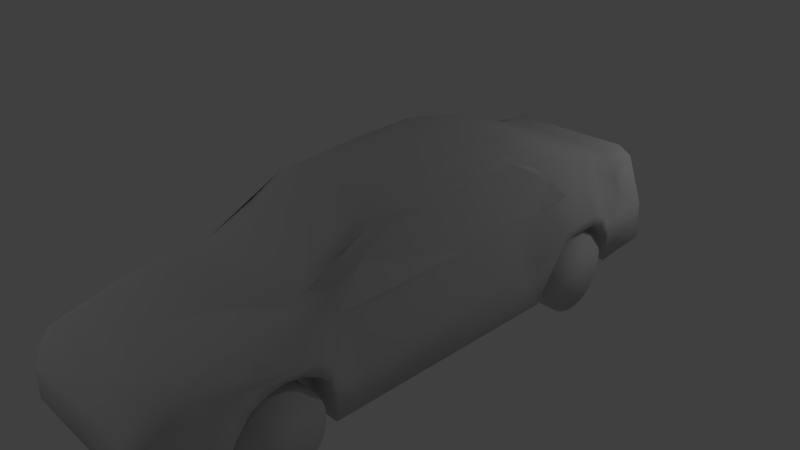 # Source: car.blend  (saved by Blender 2.69.1; exported with 4.5.12 LTS)
import bpy
from mathutils import Matrix  # noqa: F401  (used for matrix-valued properties, if any)

bpy.ops.wm.read_factory_settings(use_empty=True)
scene = bpy.context.scene
scene.name = 'Scene'

# ---- collections
col_collection_1 = bpy.data.collections.new('Collection 1'); scene.collection.children.link(col_collection_1)

# ---- materials (node trees are filled in below, after node groups)
mat_material_darkredcar_t_redcar_png = bpy.data.materials.new('Material_darkRedCar.t_redCar.png')
mat_material_darkredcar_t_redcar_png.alpha_threshold = 0.0
mat_material_darkredcar_t_redcar_png.use_transparent_shadow = False
mat_material_darkredcar_t_redcar_png.diffuse_color = (0.64, 0.64, 0.64, 1.0)
mat_material_darkredcar_t_redcar_png.specular_color = (0.5, 0.5, 0.5)
mat_material_darkredcar_t_redcar_png.roughness = 0.5
mat_material_darkredcar_t_redcar_png.specular_intensity = 1.0
mat_material_darkredcar_t_redcar_png.line_color = (0.0, 0.0, 0.0, 1.0)
mat_none_blackwindow_jpg = bpy.data.materials.new('None_blackWindow.jpg')
mat_none_blackwindow_jpg.alpha_threshold = 0.0
mat_none_blackwindow_jpg.use_transparent_shadow = False
mat_none_blackwindow_jpg.diffuse_color = (0.64, 0.64, 0.64, 1.0)
mat_none_blackwindow_jpg.specular_color = (0.5, 0.5, 0.5)
mat_none_blackwindow_jpg.roughness = 0.5
mat_none_blackwindow_jpg.specular_intensity = 1.0
mat_none_blackwindow_jpg.line_color = (0.0, 0.0, 0.0, 1.0)
mat_material_taillightred = bpy.data.materials.new('Material_taillightRed')
mat_material_taillightred.alpha_threshold = 0.0
mat_material_taillightred.use_transparent_shadow = False
mat_material_taillightred.diffuse_color = (0.64, 0.64, 0.64, 1.0)
mat_material_taillightred.specular_color = (0.5, 0.5, 0.5)
mat_material_taillightred.roughness = 0.5
mat_material_taillightred.specular_intensity = 1.0
mat_material_taillightred.line_color = (0.0, 0.0, 0.0, 1.0)
mat_none_cartire_tga = bpy.data.materials.new('None_carTire.tga')
mat_none_cartire_tga.alpha_threshold = 0.0
mat_none_cartire_tga.use_transparent_shadow = False
mat_none_cartire_tga.diffuse_color = (0.64, 0.64, 0.64, 1.0)
mat_none_cartire_tga.specular_color = (0.5, 0.5, 0.5)
mat_none_cartire_tga.roughness = 0.5
mat_none_cartire_tga.specular_intensity = 1.0
mat_none_cartire_tga.line_color = (0.0, 0.0, 0.0, 1.0)
mat_material_headlightred = bpy.data.materials.new('Material_headlightRed')
mat_material_headlightred.alpha_threshold = 0.0
mat_material_headlightred.use_transparent_shadow = False
mat_material_headlightred.diffuse_color = (0.64, 0.64, 0.64, 1.0)
mat_material_headlightred.specular_color = (0.5, 0.5, 0.5)
mat_material_headlightred.roughness = 0.5
mat_material_headlightred.specular_intensity = 1.0
mat_material_headlightred.line_color = (0.0, 0.0, 0.0, 1.0)
mat_material_blackwindow__blackwindow_jpg = bpy.data.materials.new('Material_blackWindow._blackWindow.jpg')
mat_material_blackwindow__blackwindow_jpg.alpha_threshold = 0.0
mat_material_blackwindow__blackwindow_jpg.use_transparent_shadow = False
mat_material_blackwindow__blackwindow_jpg.diffuse_color = (0.64, 0.64, 0.64, 1.0)
mat_material_blackwindow__blackwindow_jpg.specular_color = (0.5, 0.5, 0.5)
mat_material_blackwindow__blackwindow_jpg.roughness = 0.5
mat_material_blackwindow__blackwindow_jpg.specular_intensity = 1.0
mat_material_blackwindow__blackwindow_jpg.line_color = (0.0, 0.0, 0.0, 1.0)

# ---- material node trees

# ---- world
world_world = bpy.data.worlds.new('World'); scene.world = world_world
world_world.color = (0.05088, 0.05088, 0.05088)
world_world.use_sun_shadow = False
world_world.sun_shadow_jitter_overblur = 0.0
world_world.cycles.sampling_method = 'MANUAL'
world_world.cycles.sample_map_resolution = 256

# ---- cameras
cam_camera = bpy.data.cameras.new('Camera')
cam_camera.clip_end = 100.0
cam_camera.lens = 35.0
cam_camera.sensor_width = 32.0
cam_camera.sensor_height = 18.0
cam_camera.ortho_scale = 7.314
cam_camera.dof.focus_distance = 0.0
cam_camera.dof.aperture_fstop = 128.0

# ---- lights
light_lamp = bpy.data.lights.new('Lamp', 'POINT')
light_lamp.transmission_factor = 0.0
light_lamp.cutoff_distance = 30.0
light_lamp.energy = 100.0
light_lamp.shadow_buffer_clip_start = 1.001
light_lamp.shadow_soft_size = 0.1
light_lamp.shadow_maximum_resolution = 0.006
light_lamp.use_absolute_resolution = True
light_lamp.cycles.use_multiple_importance_sampling = False
light_lamp_001 = bpy.data.lights.new('Lamp.001', 'POINT')
light_lamp_001.transmission_factor = 0.0
light_lamp_001.cutoff_distance = 30.0
light_lamp_001.energy = 100.0
light_lamp_001.shadow_buffer_clip_start = 1.001
light_lamp_001.shadow_soft_size = 0.1
light_lamp_001.shadow_maximum_resolution = 0.006
light_lamp_001.use_absolute_resolution = True
light_lamp_001.cycles.use_multiple_importance_sampling = False

# ---- meshes
me_car = bpy.data.meshes.new('car')
me_car.from_pydata([(-0.9409, -2.945, 0.1774), (-0.9409, -3.019, 0.2673), (-0.9409, -3.074, 0.3699), (-0.9409, -3.107, 0.4813), (-0.9409, -3.119, 0.597), (-0.9409, -3.107, 0.7128), (-0.9409, -3.074, 0.8241), (-0.9409, -3.019, 0.9267), (-0.9409, -2.945, 1.017), (-0.9409, -2.855, 1.09), (-0.9409, -2.752, 1.145), (-0.9409, -2.641, 1.179), (-0.9409, -2.525, 1.19), (-0.9409, -2.41, 1.179), (-0.9409, -2.298, 1.145), (-0.9409, -2.196, 1.09), (-0.9409, -2.106, 1.017), (-0.9409, -2.032, 0.9267), (-0.9409, -1.977, 0.8241), (-0.9409, -1.943, 0.7128), (-0.9409, -1.932, 0.597), (-0.9409, -1.943, 0.4813), (-0.9409, -1.977, 0.3699), (-0.9409, -2.032, 0.2674), (-0.9409, -2.106, 0.1774), (-0.9409, -2.196, 0.1036), (-0.9409, -2.298, 0.04879), (-0.9409, -2.41, 0.01502), (-0.9409, -2.525, 0.003622), (-0.9409, -2.641, 0.01502), (-0.9409, -2.752, 0.04879), (-0.9409, -2.855, 0.1036), (-1.365, -3.074, 0.3699), (-1.365, -3.119, 0.597), (-1.365, -2.945, 1.017), (-1.365, -2.752, 1.145), (-1.365, -2.641, 1.179), (-1.365, -2.196, 1.09), (-1.365, -2.032, 0.9267), (-1.365, -1.943, 0.7128), (-1.365, -1.943, 0.4813), (-1.365, -1.977, 0.3699), (-1.365, -2.106, 0.1774), (-1.365, -2.196, 0.1036), (-1.365, -2.641, 0.01502), (-1.365, -2.752, 0.04879), (-1.365, -2.855, 0.1036), (-1.332, 2.12, 0.1766), (-0.9081, 2.12, 0.1766), (-0.9081, 2.046, 0.2665), (-0.9081, 1.991, 0.3691), (-0.9081, 1.958, 0.4804), (-0.9081, 1.946, 0.5962), (-0.9081, 1.958, 0.7119), (-0.9081, 1.991, 0.8233), (-0.9081, 2.046, 0.9258), (-0.9081, 2.12, 1.016), (-0.9081, 2.21, 1.09), (-0.9081, 2.313, 1.144), (-0.9081, 2.424, 1.178), (-0.9081, 2.54, 1.19), (-0.9081, 2.655, 1.178), (-0.9081, 2.767, 1.144), (-0.9081, 2.869, 1.09), (-0.9081, 2.959, 1.016), (-0.9081, 3.033, 0.9258), (-0.9081, 3.088, 0.8233), (-0.9081, 3.122, 0.7119), (-0.9081, 3.133, 0.5962), (-0.9081, 3.122, 0.4804), (-0.9081, 3.088, 0.3691), (-0.9081, 3.033, 0.2665), (-0.9081, 2.959, 0.1766), (-0.9081, 2.869, 0.1028), (-0.9081, 2.767, 0.04793), (-0.9081, 2.655, 0.01416), (-0.9081, 2.54, 0.002759), (-0.9081, 2.424, 0.01416), (-0.9081, 2.313, 0.04793), (-0.9081, 2.21, 0.1028), (-1.332, 1.958, 0.4804), (-1.332, 1.991, 0.8233), (-1.332, 2.046, 0.9259), (-1.332, 2.12, 1.016), (-1.332, 2.313, 1.144), (-1.332, 2.424, 1.178), (-1.332, 2.655, 1.178), (-1.332, 2.869, 1.09), (-1.332, 3.033, 0.9258), (-1.332, 3.088, 0.8233), (-1.332, 3.122, 0.7119), (-1.332, 2.869, 0.1028), (-1.332, 2.424, 0.01416), (-1.332, 2.21, 0.1028), (-0.9159, 4.294, 1.135), (-0.2233, 4.294, 1.135), (-1.365, -2.945, 0.1774), (-1.365, -3.019, 0.2674), (-1.365, -3.107, 0.4813), (-1.365, -3.107, 0.7128), (-1.365, -3.074, 0.8241), (-1.365, -3.019, 0.9267), (-1.365, -2.855, 1.09), (-1.365, -2.525, 1.19), (-1.365, -2.41, 1.179), (-1.365, -2.298, 1.145), (-1.365, -2.106, 1.017), (-1.365, -1.977, 0.8241), (-1.365, -1.932, 0.597), (-1.365, -2.032, 0.2674), (-1.365, -2.298, 0.04879), (-1.365, -2.41, 0.01502), (-1.365, -2.525, 0.003622), (-1.332, 2.046, 0.2665), (-1.332, 1.991, 0.3691), (-1.332, 1.946, 0.5962), (-1.332, 1.958, 0.7119), (-1.332, 2.21, 1.09), (-1.332, 2.54, 1.19), (-1.332, 2.767, 1.144), (-1.332, 2.959, 1.016), (-1.332, 3.133, 0.5962), (-1.332, 3.122, 0.4804), (-1.332, 3.088, 0.3691), (-1.332, 3.033, 0.2665), (-1.332, 2.959, 0.1766), (-1.332, 2.767, 0.04793), (-1.332, 2.655, 0.01416), (-1.332, 2.54, 0.002759), (-1.332, 2.313, 0.04793), (-0.9923, -3.76, 1.509), (-1.21, -3.936, 1.174), (-0.9159, -4.034, 1.146), (-0.2233, -3.771, 1.431), (-1.156, -4.034, 0.5606), (-1.03, 2.041, 2.352), (-0.2233, -4.062, 0.8014), (-0.9159, -4.068, 1.084), (-1.03, 2.132, 2.338), (-1.145, -4.014, 1.054), (-1.148, 2.121, 2.041), (-1.03, 2.333, 2.291), (-1.265, 2.337, 1.816), (-0.9159, 4.188, 1.475), (-1.295, 4.137, 1.135), (-0.9159, 4.03, 1.984), (-1.116, 4.03, 1.867), (-0.2233, -4.034, 1.146), (-0.2233, 4.03, 1.984), (-1.281, 2.987, 1.65), (-1.047, 2.979, 2.084), (-1.069, 3.066, 2.073), (-1.27, 3.092, 1.562), (-1.422, 2.987, 1.348), (-1.422, 3.083, 1.222), (-1.069, 3.204, 2.019), (-1.245, 3.314, 1.515), (-1.295, 3.378, 1.104), (-1.326, 1.69, 1.043), (-1.422, 1.989, 1.162), (-1.422, 2.097, 1.347), (-1.341, -2.027, 1.566), (-1.204, -2.054, 1.751), (-1.19, -1.835, 1.772), (-1.341, -1.855, 1.522), (-1.441, -2.027, 1.408), (-1.441, -1.868, 1.283), (-1.153, -1.622, 1.855), (-1.34, -1.692, 0.9481), (-1.189, -1.198, 1.653), (-1.295, -1.226, 0.9481), (-1.189, 0.4078, 1.666), (-1.03, 0.4501, 2.4), (-1.295, 1.39, 0.9481), (-1.34, -3.378, 1.239), (-1.163, -3.375, 1.531), (-1.305, -3.153, 1.473), (-1.163, -3.154, 1.58), (-1.395, -3.375, 1.042), (-1.371, -3.154, 1.368), (-1.321, -2.899, 1.543), (-1.426, -2.899, 1.481), (-1.163, -2.692, 1.67), (-1.441, -2.692, 1.502), (-1.33, -2.476, 1.571), (-1.163, -2.476, 1.706), (-1.441, -2.476, 1.481), (-1.163, -2.263, 1.723), (-1.441, -2.263, 1.481), (-1.283, -3.771, 1.178), (-1.295, -3.771, 1.042), (-1.218, -3.755, 1.381), (-1.422, 2.781, 1.403), (-1.266, 2.778, 1.693), (-1.032, 2.773, 2.129), (-1.266, 2.56, 1.724), (-1.422, 2.34, 1.403), (-1.253, 3.654, 1.37), (-1.19, 3.654, 1.91), (-0.9159, 2.987, 2.185), (-1.295, 3.298, 0.483), (-1.422, 3.158, 0.9573), (-1.422, 2.987, 1.166), (-0.9159, 2.132, 2.448), (-0.9159, 1.936, 2.479), (-1.422, 2.092, 1.157), (-1.422, 1.928, 0.9282), (-1.295, 1.796, 0.3743), (-0.9159, -1.622, 1.965), (-0.9159, -2.027, 1.802), (-1.295, -1.741, 0.3641), (-1.441, -1.901, 1.064), (-1.441, -2.027, 1.193), (-0.9159, -3.375, 1.592), (-1.442, -2.899, 1.224), (-1.458, -3.099, 1.014), (-1.295, -3.272, 0.3973), (-0.9159, -2.476, 1.767), (-1.441, -2.476, 1.347), (-1.441, -2.692, 1.316), (-1.441, -2.263, 1.316), (-1.295, -3.798, 0.4306), (-0.9159, 4.17, 0.5606), (-1.295, 4.17, 0.5606), (-1.422, 2.788, 1.275), (-1.422, 2.348, 1.275), (-1.085, -1.143, 2.087), (-1.295, -1.295, 0.3743), (-0.9159, -0.2834, 2.464), (-0.6121, -0.2834, 2.574), (-0.9159, 0.5886, 2.541), (-0.9159, 0.1352, 2.51), (-0.9159, 1.461, 2.572), (-0.6121, 1.461, 2.682), (-1.03, 1.831, 2.323), (-1.208, 1.788, 1.734), (-1.189, 1.418, 1.714), (-1.03, 1.461, 2.462), (-0.9159, 3.204, 2.101), (-0.6121, -1.622, 1.965), (-0.9159, -1.835, 1.88), (-0.9159, 2.555, 2.325), (-0.6121, 2.555, 2.403), (-0.9159, 2.333, 2.373), (-0.6121, 2.333, 2.512), (-0.9159, -1.155, 2.201), (-0.6121, -0.7194, 2.465), (-0.9159, -0.7194, 2.434), (-0.6121, 3.654, 1.984), (-0.9159, 3.654, 1.984), (-0.9159, -4.062, 0.8014), (-0.9159, -4.091, 1.042), (-1.123, -4.034, 0.9981), (-1.11, 2.022, 2.154), (-1.265, 2.01, 1.768), (-1.03, -0.2834, 2.401), (-1.03, -0.7194, 2.323), (-1.189, -0.7617, 1.631), (-1.03, 0.5886, 2.431), (-1.189, 0.5462, 1.702), (-1.265, -1.633, 1.689), (-1.352, 2.987, 1.499), (-1.175, 3.026, 1.862), (-1.175, 3.071, 1.818), (-1.175, 3.14, 1.791), (-1.168, 3.313, 1.799), (-1.359, 3.231, 1.163), (-1.25, 3.344, 1.287), (-1.306, -3.375, 1.342), (-1.247, -3.373, 1.439), (-1.129, 3.429, 1.965), (-1.103, 3.231, 1.882), (-1.2, 3.424, 1.617), (-1.195, 3.539, 1.763), (0.9409, -2.945, 0.1774), (0.9409, -3.019, 0.2673), (0.9409, -3.074, 0.3699), (0.9409, -3.107, 0.4813), (0.9409, -3.119, 0.597), (0.9409, -3.107, 0.7128), (0.9409, -3.074, 0.8241), (0.9409, -3.019, 0.9267), (0.9409, -2.945, 1.017), (0.9409, -2.855, 1.09), (0.9409, -2.752, 1.145), (0.9409, -2.641, 1.179), (0.9409, -2.525, 1.19), (0.9409, -2.41, 1.179), (0.9409, -2.298, 1.145), (0.9409, -2.196, 1.09), (0.9409, -2.106, 1.017), (0.9409, -2.032, 0.9267), (0.9409, -1.977, 0.8241), (0.9409, -1.943, 0.7128), (0.9409, -1.932, 0.597), (0.9409, -1.943, 0.4813), (0.9409, -1.977, 0.3699), (0.9409, -2.032, 0.2674), (0.9409, -2.106, 0.1774), (0.9409, -2.196, 0.1036), (0.9409, -2.298, 0.04879), (0.9409, -2.41, 0.01502), (0.9409, -2.525, 0.003622), (0.9409, -2.641, 0.01502), (0.9409, -2.752, 0.04879), (0.9409, -2.855, 0.1036), (1.365, -3.074, 0.3699), (1.365, -3.119, 0.597), (1.365, -2.945, 1.017), (1.365, -2.752, 1.145), (1.365, -2.641, 1.179), (1.365, -2.196, 1.09), (1.365, -2.032, 0.9267), (1.365, -1.943, 0.7128), (1.365, -1.943, 0.4813), (1.365, -1.977, 0.3699), (1.365, -2.106, 0.1774), (1.365, -2.196, 0.1036), (1.365, -2.641, 0.01502), (1.365, -2.752, 0.04879), (1.365, -2.855, 0.1036), (1.332, 2.12, 0.1766), (0.9081, 2.12, 0.1766), (0.9081, 2.046, 0.2665), (0.9081, 1.991, 0.3691), (0.9081, 1.958, 0.4804), (0.9081, 1.946, 0.5962), (0.9081, 1.958, 0.7119), (0.9081, 1.991, 0.8233), (0.9081, 2.046, 0.9258), (0.9081, 2.12, 1.016), (0.9081, 2.21, 1.09), (0.9081, 2.313, 1.144), (0.9081, 2.424, 1.178), (0.9081, 2.54, 1.19), (0.9081, 2.655, 1.178), (0.9081, 2.767, 1.144), (0.9081, 2.869, 1.09), (0.9081, 2.959, 1.016), (0.9081, 3.033, 0.9258), (0.9081, 3.088, 0.8233), (0.9081, 3.122, 0.7119), (0.9081, 3.133, 0.5962), (0.9081, 3.122, 0.4804), (0.9081, 3.088, 0.3691), (0.9081, 3.033, 0.2665), (0.9081, 2.959, 0.1766), (0.9081, 2.869, 0.1028), (0.9081, 2.767, 0.04793), (0.9081, 2.655, 0.01416), (0.9081, 2.54, 0.002759), (0.9081, 2.424, 0.01416), (0.9081, 2.313, 0.04793), (0.9081, 2.21, 0.1028), (1.332, 1.958, 0.4804), (1.332, 1.991, 0.8233), (1.332, 2.046, 0.9259), (1.332, 2.12, 1.016), (1.332, 2.313, 1.144), (1.332, 2.424, 1.178), (1.332, 2.655, 1.178), (1.332, 2.869, 1.09), (1.332, 3.033, 0.9258), (1.332, 3.088, 0.8233), (1.332, 3.122, 0.7119), (1.332, 2.869, 0.1028), (1.332, 2.424, 0.01416), (1.332, 2.21, 0.1028), (0.9159, 4.294, 1.135), (0.2233, 4.294, 1.135), (1.365, -2.945, 0.1774), (1.365, -3.019, 0.2674), (1.365, -3.107, 0.4813), (1.365, -3.107, 0.7128), (1.365, -3.074, 0.8241), (1.365, -3.019, 0.9267), (1.365, -2.855, 1.09), (1.365, -2.525, 1.19), (1.365, -2.41, 1.179), (1.365, -2.298, 1.145), (1.365, -2.106, 1.017), (1.365, -1.977, 0.8241), (1.365, -1.932, 0.597), (1.365, -2.032, 0.2674), (1.365, -2.298, 0.04879), (1.365, -2.41, 0.01502), (1.365, -2.525, 0.003622), (1.332, 2.046, 0.2665), (1.332, 1.991, 0.3691), (1.332, 1.946, 0.5962), (1.332, 1.958, 0.7119), (1.332, 2.21, 1.09), (1.332, 2.54, 1.19), (1.332, 2.767, 1.144), (1.332, 2.959, 1.016), (1.332, 3.133, 0.5962), (1.332, 3.122, 0.4804), (1.332, 3.088, 0.3691), (1.332, 3.033, 0.2665), (1.332, 2.959, 0.1766), (1.332, 2.767, 0.04793), (1.332, 2.655, 0.01416), (1.332, 2.54, 0.002759), (1.332, 2.313, 0.04793), (0.9923, -3.76, 1.509), (1.21, -3.936, 1.174), (0.9159, -4.034, 1.146), (0.2233, -3.771, 1.431), (1.156, -4.034, 0.5606), (1.03, 2.041, 2.352), (0.2233, -4.062, 0.8014), (0.9159, -4.068, 1.084), (1.03, 2.132, 2.338), (1.145, -4.014, 1.054), (1.148, 2.121, 2.041), (1.03, 2.333, 2.291), (1.265, 2.337, 1.816), (0.9159, 4.188, 1.475), (1.295, 4.137, 1.135), (0.9159, 4.03, 1.984), (1.116, 4.03, 1.867), (0.2233, -4.034, 1.146), (0.2233, 4.03, 1.984), (1.281, 2.987, 1.65), (1.047, 2.979, 2.084), (1.069, 3.066, 2.073), (1.27, 3.092, 1.562), (1.422, 2.987, 1.348), (1.422, 3.083, 1.222), (1.069, 3.204, 2.019), (1.245, 3.314, 1.515), (1.295, 3.378, 1.104), (1.326, 1.69, 1.043), (1.422, 1.989, 1.162), (1.422, 2.097, 1.347), (1.341, -2.027, 1.566), (1.204, -2.054, 1.751), (1.19, -1.835, 1.772), (1.341, -1.855, 1.522), (1.441, -2.027, 1.408), (1.441, -1.868, 1.283), (1.153, -1.622, 1.855), (1.34, -1.692, 0.9481), (1.189, -1.198, 1.653), (1.295, -1.226, 0.9481), (1.189, 0.4078, 1.666), (1.03, 0.4501, 2.4), (1.295, 1.39, 0.9481), (1.34, -3.378, 1.239), (1.163, -3.375, 1.531), (1.305, -3.153, 1.473), (1.163, -3.154, 1.58), (1.395, -3.375, 1.042), (1.371, -3.154, 1.368), (1.321, -2.899, 1.543), (1.426, -2.899, 1.481), (1.163, -2.692, 1.67), (1.441, -2.692, 1.502), (1.33, -2.476, 1.571), (1.163, -2.476, 1.706), (1.441, -2.476, 1.481), (1.163, -2.263, 1.723), (1.441, -2.263, 1.481), (1.283, -3.771, 1.178), (1.295, -3.771, 1.042), (1.218, -3.755, 1.381), (1.422, 2.781, 1.403), (1.266, 2.778, 1.693), (1.032, 2.773, 2.129), (1.266, 2.56, 1.724), (1.422, 2.34, 1.403), (1.253, 3.654, 1.37), (1.19, 3.654, 1.91), (0.9159, 2.987, 2.185), (1.295, 3.298, 0.483), (1.422, 3.158, 0.9573), (1.422, 2.987, 1.166), (0.9159, 2.132, 2.448), (0.9159, 1.936, 2.479), (1.422, 2.092, 1.157), (1.422, 1.928, 0.9282), (1.295, 1.796, 0.3743), (0.9159, -1.622, 1.965), (0.9159, -2.027, 1.802), (1.295, -1.741, 0.3641), (1.441, -1.901, 1.064), (1.441, -2.027, 1.193), (0.9159, -3.375, 1.592), (1.442, -2.899, 1.224), (1.458, -3.099, 1.014), (1.295, -3.272, 0.3973), (0.9159, -2.476, 1.767), (1.441, -2.476, 1.347), (1.441, -2.692, 1.316), (1.441, -2.263, 1.316), (1.295, -3.798, 0.4306), (0.9159, 4.17, 0.5606), (1.295, 4.17, 0.5606), (1.422, 2.788, 1.275), (1.422, 2.348, 1.275), (1.085, -1.143, 2.087), (1.295, -1.295, 0.3743), (0.9159, -0.2834, 2.464), (0.6121, -0.2834, 2.574), (0.9159, 0.5886, 2.541), (0.9159, 0.1352, 2.51), (0.9159, 1.461, 2.572), (0.6121, 1.461, 2.682), (1.03, 1.831, 2.323), (1.208, 1.788, 1.734), (1.189, 1.418, 1.714), (1.03, 1.461, 2.462), (0.9159, 3.204, 2.101), (0.6121, -1.622, 1.965), (0.9159, -1.835, 1.88), (0.9159, 2.555, 2.325), (0.6121, 2.555, 2.403), (0.9159, 2.333, 2.373), (0.6121, 2.333, 2.512), (0.9159, -1.155, 2.201), (0.6121, -0.7194, 2.465), (0.9159, -0.7194, 2.434), (0.6121, 3.654, 1.984), (0.9159, 3.654, 1.984), (0.9159, -4.062, 0.8014), (0.9159, -4.091, 1.042), (1.123, -4.034, 0.9981), (1.11, 2.022, 2.154), (1.265, 2.01, 1.768), (1.03, -0.2834, 2.401), (1.03, -0.7194, 2.323), (1.189, -0.7617, 1.631), (1.03, 0.5886, 2.431), (1.189, 0.5462, 1.702), (1.265, -1.633, 1.689), (1.352, 2.987, 1.499), (1.175, 3.026, 1.862), (1.175, 3.071, 1.818), (1.175, 3.14, 1.791), (1.168, 3.313, 1.799), (1.359, 3.231, 1.163), (1.25, 3.344, 1.287), (1.306, -3.375, 1.342), (1.247, -3.373, 1.439), (1.129, 3.429, 1.965), (1.103, 3.231, 1.882), (1.2, 3.424, 1.617), (1.195, 3.539, 1.763), (0.0, -4.034, 0.5607), (0.0, 4.03, 1.984), (0.0, -3.798, 0.4306), (0.0, -4.079, 0.9434), (0.0, 1.461, 2.682), (0.0, 4.294, 1.135), (0.0, 2.333, 2.512), (0.0, -4.09, 1.042), (0.0, -4.034, 1.146), (0.0, -3.771, 1.431), (0.0, 3.158, 0.9574), (0.0, -2.476, 1.347), (0.0, -2.692, 1.316), (0.0, 2.788, 1.275), (0.0, -2.899, 1.224), (0.0, -1.901, 1.064), (0.0, 2.348, 1.275), (0.0, 1.796, 0.3744), (0.0, 2.987, 1.166), (0.0, -2.263, 1.316), (0.0, 3.298, 0.4831), (0.0, -2.476, 1.767), (0.0, -3.374, 1.592), (0.0, -3.099, 1.014), (0.0, 4.17, 0.5607), (0.0, -3.272, 0.3974), (0.0, -1.741, 0.3642), (0.0, -2.027, 1.802), (0.0, 2.093, 1.157), (0.0, -2.027, 1.194), (0.0, 3.654, 1.984), (0.0, -0.2833, 2.574), (0.0, -1.835, 1.88), (0.0, 1.928, 0.9283), (0.0, -0.7193, 2.465), (0.0, 3.654, 1.984), (0.0, -1.622, 1.965), (0.0, 2.555, 2.403)], [], [(82, 55, 56, 83), (88, 65, 66, 89), (146, 144, 197), (263, 264, 152), (177, 175, 213, 217, 185, 182), (130, 131, 132), (35, 10, 11, 36), (165, 166, 211, 212, 220, 218, 219, 214, 181, 183, 186, 188), (188, 161, 162, 163, 164, 165), (178, 221, 190, 189), (144, 157, 197), (200, 144, 223), (81, 54, 55, 82), (46, 45, 30, 31), (204, 203, 138, 135), (211, 166, 168, 210), (214, 215, 178, 179), (183, 182, 184), (415, 412, 414), (140, 138, 141), (140, 141, 142), (145, 143, 146), (59, 58, 57, 56, 55, 54, 53, 52, 51, 50, 49, 48, 79, 78, 77, 76, 75, 74, 73, 72, 71, 70, 69, 68, 67, 66, 65, 64, 63, 62, 61, 60), (149, 150, 151, 262), (149, 193, 150), (247, 245, 239, 246), (165, 164, 166), (269, 175, 176), (175, 177, 176), (178, 174, 179), (174, 176, 179), (176, 177, 180), (179, 176, 181), (176, 180, 181), (182, 185, 184), (183, 184, 186), (187, 162, 161), (189, 190, 139), (149, 261, 153, 192), (150, 193, 194), (195, 196, 142), (174, 178, 189), (174, 189, 191), (146, 197, 198), (217, 209, 187, 185), (163, 162, 209), (43, 42, 24, 25), (89, 66, 67, 90), (209, 162, 187), (144, 222, 223), (199, 150, 194), (142, 141, 194, 195), (241, 242, 248, 238), (230, 172, 231), (45, 44, 29, 30), (207, 227, 170, 173), (200, 201, 157), (266, 157, 201), (11, 10, 9, 8, 7, 6, 5, 4, 3, 2, 1, 0, 31, 30, 29, 28, 27, 26, 25, 24, 23, 22, 21, 20, 19, 18, 17, 16, 15, 14, 13, 12), (206, 207, 158), (206, 158, 159), (161, 188, 187), (215, 216, 178), (214, 179, 181), (84, 58, 59, 85), (178, 216, 221), (170, 227, 168), (227, 210, 168), (158, 207, 173), (242, 241, 243), (242, 243, 244), (248, 249, 238), (232, 230, 231, 228, 229, 233), (40, 21, 22, 41), (250, 251, 252), (47, 93, 79, 48), (389, 326, 325, 354), (80, 51, 52, 115), (116, 53, 54, 81), (114, 50, 51, 80), (117, 57, 58, 84), (85, 59, 60, 118), (99, 5, 6, 100), (94, 145, 148, 95), (121, 68, 69, 122), (378, 287, 286, 377), (103, 12, 13, 104), (90, 67, 68, 121), (109, 23, 24, 42), (102, 9, 10, 35), (91, 125, 72, 73), (380, 290, 289, 311), (37, 15, 16, 106), (104, 13, 14, 105), (97, 1, 2, 32), (83, 56, 57, 117), (38, 17, 18, 107), (393, 336, 335, 360), (86, 61, 62, 119), (110, 43, 25, 26), (98, 3, 4, 33), (388, 324, 323, 387), (113, 49, 50, 114), (382, 294, 293, 313), (39, 19, 20, 108), (584, 239, 245, 240, 580), (312, 291, 290, 380), (106, 16, 17, 38), (567, 220, 212, 577), (308, 282, 281, 375), (101, 7, 8, 34), (32, 2, 3, 98), (96, 46, 31, 0), (111, 110, 26, 27), (108, 20, 21, 40), (119, 62, 63, 87), (115, 52, 53, 116), (130, 191, 131), (313, 293, 292, 381), (107, 18, 19, 39), (553, 95, 148, 549), (415, 468, 473, 515), (241, 199, 194, 141), (118, 60, 61, 86), (163, 167, 260, 164), (146, 143, 94, 144), (112, 111, 27, 28), (416, 528, 434, 470), (196, 160, 254, 142), (128, 127, 75, 76), (44, 112, 28, 29), (353, 352, 403, 367), (93, 129, 78, 79), (141, 138, 243, 241), (244, 203, 204, 232, 233), (256, 226, 208, 247), (231, 255, 247, 228), (558, 201, 200, 568), (562, 214, 219, 560), (383, 297, 296, 315), (41, 22, 23, 109), (120, 64, 65, 88), (361, 393, 360, 392, 359, 358, 391, 357, 356, 355, 390, 389, 354, 388, 387, 321, 367, 403, 366, 402, 401, 400, 365, 399, 398, 397, 396, 395, 364, 363, 362, 394), (120, 88, 89, 90, 121, 122, 123, 124, 125, 91, 126, 127, 128, 92, 129, 93, 47, 113, 114, 80, 115, 116, 81, 82, 83, 117, 84, 85, 118, 86, 119, 87), (46, 96, 97, 32, 98, 33, 99, 100, 101, 34, 102, 35, 36, 103, 104, 105, 37, 106, 38, 107, 39, 108, 40, 41, 109, 42, 43, 110, 111, 112, 44, 45), (274, 370, 371, 275), (1, 97, 96, 0), (134, 252, 190, 221), (34, 8, 9, 102), (105, 14, 15, 37), (508, 527, 409), (135, 253, 234), (253, 135, 138), (137, 132, 139), (251, 137, 252), (250, 252, 134), (253, 138, 140), (132, 131, 139), (137, 139, 252), (552, 233, 229, 579), (433, 509, 432), (158, 235, 159), (235, 254, 159), (159, 254, 160), (166, 164, 260), (166, 260, 168), (441, 500, 482, 514, 483, 437), (163, 209, 240, 208, 226, 167), (397, 344, 343, 396), (122, 69, 70, 123), (127, 126, 74, 75), (190, 252, 139), (191, 189, 131), (189, 139, 131), (169, 170, 260), (170, 168, 260), (235, 158, 236), (158, 173, 236), (124, 71, 72, 125), (569, 217, 213, 570), (478, 508, 409), (135, 234, 204), (130, 132, 147, 133), (33, 4, 5, 99), (570, 213, 130, 133, 557), (496, 368, 418), (144, 94, 222), (477, 412, 517), (243, 138, 203), (244, 243, 203), (213, 175, 130), (175, 191, 130), (92, 128, 76, 77), (255, 256, 247), (229, 228, 246), (228, 247, 246), (230, 258, 172), (231, 172, 255), (237, 258, 230, 232), (204, 234, 232), (234, 237, 232), (523, 420, 419), (145, 146, 249), (249, 155, 238), (429, 512, 473, 424, 425), (151, 150, 199, 238, 155), (129, 92, 77, 78), (554, 244, 233, 552), (322, 321, 387, 323), (49, 113, 47, 48), (123, 70, 71, 124), (87, 63, 64, 120), (100, 6, 7, 101), (568, 200, 223, 222, 572), (377, 286, 285, 310), (36, 11, 12, 103), (348, 347, 365, 400), (126, 91, 73, 74), (198, 270, 155, 249, 146), (188, 185, 187), (188, 184, 185), (184, 188, 186), (268, 174, 191), (175, 269, 268, 191), (174, 268, 176), (269, 176, 268), (181, 180, 183), (183, 180, 182), (177, 182, 180), (194, 193, 195), (193, 149, 192), (192, 195, 193), (195, 192, 196), (152, 265, 156), (149, 262, 151, 263, 152), (267, 154, 156), (156, 154, 152), (152, 154, 149), (154, 261, 149), (261, 154, 153), (265, 264, 155, 271), (264, 265, 152), (265, 272, 156), (265, 273, 272), (273, 270, 198), (270, 273, 265), (271, 270, 265), (260, 167, 226, 256, 255, 172, 171, 257, 169), (253, 140, 142, 254, 235, 236, 259, 258, 237, 234), (169, 173, 170), (259, 171, 172, 258), (257, 171, 173, 169), (173, 171, 259), (236, 173, 259), (157, 267, 197), (267, 156, 197), (155, 264, 151), (264, 263, 151), (202, 154, 201), (202, 153, 154), (153, 202, 224, 192), (192, 224, 196), (196, 224, 225), (225, 160, 196), (205, 160, 225), (205, 159, 160), (159, 205, 206), (270, 271, 155), (197, 273, 198), (273, 197, 272), (156, 272, 197), (266, 267, 157), (267, 266, 154), (154, 266, 201), (157, 144, 200), (357, 330, 329, 356), (363, 340, 339, 362), (471, 418, 420), (426, 538, 537), (456, 459, 491, 487, 449, 451), (406, 405, 404), (310, 285, 284, 309), (462, 460, 457, 455, 488, 493, 492, 494, 486, 485, 440, 439), (439, 438, 437, 436, 435, 462), (463, 464, 495, 452), (471, 431, 418), (497, 418, 474), (356, 329, 328, 355), (305, 304, 319, 320), (409, 412, 477, 478), (484, 442, 440, 485), (453, 452, 489, 488), (458, 456, 457), (416, 415, 414), (420, 417, 419), (334, 335, 336, 337, 338, 339, 340, 341, 342, 343, 344, 345, 346, 347, 348, 349, 350, 351, 352, 353, 322, 323, 324, 325, 326, 327, 328, 329, 330, 331, 332, 333), (536, 425, 424, 423), (424, 467, 423), (520, 513, 519, 521), (440, 438, 439), (450, 449, 543), (450, 451, 449), (453, 448, 452), (453, 450, 448), (454, 451, 450), (455, 450, 453), (455, 454, 450), (458, 459, 456), (460, 458, 457), (435, 436, 461), (413, 464, 463), (466, 427, 535, 423), (468, 467, 424), (416, 470, 469), (463, 452, 448), (465, 463, 448), (472, 471, 420), (459, 461, 483, 491), (483, 436, 437), (299, 298, 316, 317), (364, 341, 340, 363), (461, 436, 483), (497, 496, 418), (468, 424, 473), (469, 468, 415, 416), (512, 522, 516, 515), (505, 446, 504), (304, 303, 318, 319), (447, 444, 501, 481), (431, 475, 474), (475, 431, 540), (286, 287, 288, 289, 290, 291, 292, 293, 294, 295, 296, 297, 298, 299, 300, 301, 302, 303, 304, 305, 274, 275, 276, 277, 278, 279, 280, 281, 282, 283, 284, 285), (432, 481, 480), (433, 432, 480), (461, 462, 435), (452, 490, 489), (455, 453, 488), (359, 333, 332, 358), (495, 490, 452), (442, 501, 444), (442, 484, 501), (447, 481, 432), (517, 515, 516), (518, 517, 516), (512, 523, 522), (507, 503, 502, 505, 504, 506), (315, 296, 295, 314), (526, 525, 524), (322, 353, 367, 321), (582, 246, 239, 584), (584, 513, 520, 582), (355, 328, 327, 390), (354, 325, 324, 388), (358, 332, 331, 391), (392, 334, 333, 359), (374, 280, 279, 373), (369, 422, 419, 368), (396, 343, 342, 395), (565, 207, 206, 581), (581, 480, 481, 565), (395, 342, 341, 364), (316, 298, 297, 383), (309, 284, 283, 376), (347, 346, 399, 365), (564, 225, 224, 561), (561, 498, 499, 564), (379, 288, 287, 378), (306, 276, 275, 371), (391, 331, 330, 357), (381, 292, 291, 312), (563, 211, 210, 574), (574, 484, 485, 563), (300, 299, 317, 384), (307, 278, 277, 372), (557, 133, 147, 556), (556, 421, 407, 557), (577, 212, 211, 563), (563, 485, 486, 577), (579, 229, 246, 582), (582, 520, 503, 579), (580, 514, 519, 513, 584), (551, 136, 250, 134, 548), (548, 408, 524, 410, 551), (577, 486, 494, 567), (372, 277, 276, 306), (274, 305, 320, 370), (301, 300, 384, 385), (314, 295, 294, 382), (361, 337, 336, 393), (390, 327, 326, 389), (405, 465, 404), (585, 242, 244, 554), (554, 518, 516, 585), (548, 134, 221, 550), (550, 495, 408, 548), (549, 422, 369, 553), (360, 335, 334, 392), (438, 534, 441, 437), (418, 368, 417, 420), (302, 301, 385, 386), (574, 210, 227, 207, 565), (565, 481, 501, 484, 574), (350, 349, 401, 402), (303, 302, 386, 318), (559, 218, 220, 567), (567, 494, 492, 559), (515, 517, 412, 415), (507, 506, 478, 477, 518), (521, 482, 500, 530), (502, 521, 529, 505), (583, 248, 242, 585), (585, 516, 522, 583), (568, 474, 475, 558), (560, 493, 488, 562), (362, 339, 338, 394), (572, 222, 94, 95, 553), (553, 369, 368, 496, 572), (319, 318, 386, 385, 384, 317, 316, 383, 315, 314, 382, 313, 381, 312, 380, 311, 379, 378, 377, 310, 309, 376, 308, 375, 374, 373, 307, 372, 306, 371, 370, 320), (549, 148, 145, 249, 578), (578, 523, 419, 422, 549), (495, 464, 526, 408), (376, 283, 282, 308), (311, 289, 288, 379), (555, 251, 250, 136, 551), (551, 410, 524, 525, 555), (412, 409, 527), (413, 406, 411), (526, 411, 525), (408, 526, 524), (414, 412, 527), (413, 405, 406), (526, 413, 411), (556, 147, 132, 137, 251, 555), (555, 525, 411, 406, 421, 556), (579, 503, 507, 552), (433, 528, 509), (434, 528, 433), (534, 438, 440), (442, 534, 440), (566, 202, 201, 558), (558, 475, 476, 566), (576, 205, 225, 564), (564, 499, 479, 576), (349, 348, 400, 401), (413, 526, 464), (405, 463, 465), (405, 413, 463), (534, 444, 443), (534, 442, 444), (510, 432, 509), (510, 447, 432), (399, 346, 345, 398), (571, 215, 214, 562), (562, 488, 489, 571), (570, 487, 491, 569), (407, 421, 406, 404), (373, 279, 278, 307), (561, 224, 202, 566), (566, 476, 498, 561), (557, 407, 404, 487, 570), (580, 240, 209, 575), (575, 483, 514, 580), (477, 517, 518), (404, 449, 487), (404, 465, 449), (351, 350, 402, 366), (521, 530, 529), (520, 502, 503), (520, 521, 502), (446, 532, 504), (529, 446, 505), (506, 504, 532, 511), (506, 508, 478), (506, 511, 508), (575, 209, 217, 569), (569, 491, 483, 575), (512, 429, 523), (581, 206, 205, 576), (576, 479, 480, 581), (352, 351, 366, 403), (573, 216, 215, 571), (571, 489, 490, 573), (552, 507, 518, 554), (398, 345, 344, 397), (394, 338, 337, 361), (375, 281, 280, 374), (560, 219, 218, 559), (559, 492, 493, 560), (572, 496, 497, 474, 568), (550, 221, 216, 573), (573, 490, 495, 550), (420, 523, 429, 544, 472), (461, 459, 462), (459, 458, 462), (460, 462, 458), (465, 448, 542), (465, 542, 543, 449), (450, 542, 448), (542, 450, 543), (457, 454, 455), (456, 454, 457), (454, 456, 451), (469, 467, 468), (466, 423, 467), (467, 469, 466), (470, 466, 469), (430, 539, 426), (426, 537, 425, 536, 423), (430, 428, 541), (426, 428, 430), (423, 428, 426), (423, 535, 428), (427, 428, 535), (545, 429, 538, 539), (426, 539, 538), (430, 546, 539), (546, 547, 539), (472, 544, 547), (539, 547, 544), (539, 544, 545), (443, 531, 445, 446, 529, 530, 500, 441, 534), (508, 511, 532, 533, 510, 509, 528, 416, 414, 527), (444, 447, 443), (532, 446, 445, 533), (443, 447, 445, 531), (533, 445, 447), (533, 447, 510), (471, 541, 431), (471, 430, 541), (425, 538, 429), (425, 537, 538), (475, 428, 476), (428, 427, 476), (466, 498, 476, 427), (470, 498, 466), (499, 498, 470), (470, 434, 499), (499, 434, 479), (434, 433, 479), (480, 479, 433), (429, 545, 544), (472, 547, 471), (546, 471, 547), (471, 546, 430), (431, 541, 540), (428, 540, 541), (475, 540, 428), (474, 418, 431), (514, 482, 521, 519), (208, 240, 245, 247)])
me_car.polygons.foreach_set('use_smooth', [1, 1, 1, 1, 1, 1, 1, 1, 1, 1, 1, 1, 1, 1, 1, 1, 1, 1, 1, 1, 1, 1, 1, 1, 1, 1, 1, 1, 1, 1, 1, 1, 1, 1, 1, 1, 1, 1, 1, 1, 1, 1, 1, 1, 1, 1, 1, 1, 1, 1, 1, 1, 1, 1, 1, 1, 1, 1, 1, 1, 1, 1, 1, 1, 1, 1, 1, 1, 1, 1, 1, 1, 1, 1, 1, 1, 1, 1, 1, 1, 1, 1, 1, 1, 1, 1, 1, 1, 1, 1, 1, 1, 1, 1, 1, 1, 1, 1, 1, 1, 1, 1, 1, 1, 1, 1, 1, 1, 1, 1, 1, 1, 1, 1, 1, 1, 1, 1, 1, 1, 1, 1, 1, 1, 1, 1, 1, 1, 1, 1, 1, 1, 1, 1, 1, 1, 1, 1, 1, 1, 1, 1, 1, 1, 1, 1, 1, 1, 1, 1, 1, 1, 1, 1, 1, 1, 1, 1, 1, 1, 1, 1, 1, 1, 1, 1, 1, 1, 1, 1, 1, 1, 1, 1, 1, 1, 1, 1, 1, 1, 1, 1, 1, 1, 1, 1, 1, 1, 1, 1, 1, 1, 1, 1, 1, 1, 1, 1, 1, 1, 1, 1, 1, 1, 1, 1, 1, 1, 1, 1, 1, 1, 1, 1, 1, 1, 1, 1, 1, 1, 1, 1, 1, 1, 1, 1, 1, 1, 1, 1, 1, 1, 1, 1, 1, 1, 1, 1, 1, 1, 1, 1, 1, 1, 1, 1, 1, 0, 0, 1, 1, 1, 1, 1, 1, 1, 1, 1, 1, 1, 1, 1, 1, 1, 1, 1, 1, 1, 1, 1, 1, 1, 1, 1, 1, 1, 1, 1, 1, 1, 1, 1, 1, 1, 1, 1, 1, 1, 1, 1, 1, 1, 1, 1, 1, 1, 1, 1, 1, 1, 1, 1, 1, 1, 1, 1, 1, 1, 1, 1, 1, 1, 1, 1, 1, 1, 1, 1, 1, 1, 1, 1, 1, 1, 1, 1, 1, 1, 1, 1, 1, 1, 1, 1, 1, 1, 1, 1, 1, 1, 1, 1, 1, 1, 1, 1, 1, 1, 1, 1, 1, 1, 1, 1, 1, 1, 1, 1, 1, 1, 1, 1, 1, 1, 1, 1, 1, 1, 1, 1, 1, 1, 1, 1, 1, 1, 1, 1, 1, 1, 1, 1, 1, 1, 1, 1, 1, 1, 1, 1, 1, 1, 1, 1, 1, 1, 1, 1, 1, 1, 1, 1, 1, 1, 1, 1, 1, 1, 1, 1, 1, 1, 1, 1, 1, 1, 1, 1, 1, 1, 1, 1, 1, 1, 1, 1, 1, 1, 1, 1, 1, 1, 1, 1, 1, 1, 1, 1, 1, 1, 1, 1, 1, 1, 1, 1, 1, 1, 1, 1, 1, 1, 1, 1, 1, 1, 1, 1, 1, 1, 1, 1, 1, 1, 1, 1, 1, 1, 1, 1, 1, 1, 1, 1, 1, 1, 1, 1, 1, 1, 1, 1, 1, 1, 1, 1, 1, 1, 1, 1, 1, 1, 1, 1, 1, 1, 1, 1, 1, 1, 1, 1, 1, 1, 1, 1, 1, 1, 1, 1, 1, 1, 1, 1, 1, 1, 1, 1, 1, 1, 0, 0, 1, 1, 1, 1, 1, 1, 1, 1, 1, 1, 1, 1, 1, 1, 1, 1, 1, 1, 1, 1, 1, 1, 1, 1, 1, 1, 1, 1])
me_car.polygons.foreach_set('material_index', [1, 1, 0, 0, 0, 4, 1, 0, 0, 0, 0, 0, 1, 1, 0, 0, 0, 0, 0, 0, 0, 0, 1, 0, 0, 5, 0, 0, 0, 0, 0, 0, 0, 0, 0, 0, 0, 0, 0, 0, 0, 0, 0, 0, 0, 0, 1, 1, 0, 0, 0, 0, 5, 0, 1, 0, 0, 0, 1, 0, 0, 0, 0, 0, 1, 0, 0, 0, 0, 5, 5, 5, 0, 1, 5, 1, 1, 1, 1, 1, 1, 1, 1, 2, 1, 1, 1, 1, 1, 1, 1, 1, 1, 1, 1, 1, 1, 1, 1, 1, 1, 1, 1, 1, 1, 5, 1, 1, 0, 1, 1, 1, 1, 1, 1, 1, 1, 4, 1, 1, 0, 0, 0, 1, 0, 0, 1, 0, 0, 1, 1, 1, 1, 0, 0, 0, 0, 0, 0, 1, 1, 1, 3, 3, 3, 1, 1, 0, 1, 1, 0, 0, 0, 0, 0, 0, 0, 0, 0, 0, 0, 0, 0, 0, 0, 0, 0, 0, 1, 1, 1, 0, 0, 0, 0, 0, 0, 0, 1, 0, 0, 0, 4, 1, 0, 0, 0, 0, 0, 0, 0, 0, 1, 0, 0, 0, 0, 0, 0, 0, 0, 0, 0, 0, 0, 0, 1, 0, 1, 1, 1, 1, 1, 0, 1, 1, 1, 1, 0, 0, 0, 0, 0, 0, 0, 0, 0, 0, 0, 0, 0, 0, 0, 0, 0, 0, 0, 0, 0, 0, 0, 0, 0, 0, 0, 0, 0, 1, 1, 0, 0, 0, 0, 0, 0, 0, 0, 0, 0, 0, 0, 0, 0, 0, 0, 0, 0, 0, 0, 0, 0, 0, 0, 0, 0, 1, 1, 0, 0, 0, 4, 1, 0, 0, 0, 0, 0, 1, 1, 0, 0, 0, 0, 0, 0, 1, 0, 0, 5, 0, 0, 0, 0, 0, 0, 0, 0, 0, 0, 0, 0, 0, 0, 0, 0, 0, 0, 0, 0, 1, 1, 0, 0, 0, 0, 5, 0, 1, 0, 0, 0, 1, 0, 0, 0, 0, 0, 1, 0, 0, 0, 0, 5, 5, 5, 0, 1, 5, 1, 5, 5, 1, 1, 1, 1, 1, 2, 1, 0, 0, 1, 1, 1, 1, 0, 0, 1, 1, 1, 1, 0, 0, 1, 1, 0, 0, 0, 0, 0, 0, 5, 0, 0, 0, 1, 1, 1, 1, 1, 1, 4, 5, 5, 0, 0, 0, 1, 0, 0, 1, 0, 0, 1, 1, 0, 0, 0, 0, 0, 0, 5, 5, 0, 0, 1, 0, 0, 3, 0, 0, 0, 1, 1, 5, 5, 0, 0, 0, 0, 0, 0, 0, 0, 0, 0, 0, 0, 0, 0, 0, 0, 0, 0, 1, 0, 0, 0, 0, 0, 0, 0, 1, 0, 0, 0, 4, 1, 0, 0, 0, 0, 0, 0, 0, 0, 1, 0, 0, 0, 0, 0, 0, 0, 0, 0, 0, 0, 0, 0, 1, 0, 0, 0, 1, 1, 1, 0, 0, 0, 0, 0, 0, 0, 0, 0, 0, 0, 0, 0, 0, 0, 0, 0, 0, 0, 0, 0, 0, 0, 0, 0, 0, 0, 0, 0, 0, 0, 0, 0, 0, 1, 1, 0, 0, 0, 0, 0, 0, 0, 0, 0, 0, 0, 0, 0, 0, 0, 0, 0, 0, 0, 0, 0, 0, 0, 0, 0, 0, 5, 5])
_uv = me_car.uv_layers.new(name='UVMap')
_uv.uv.foreach_set('vector', [0.1813, 0.1149, 0.4557, 0.4519, 0.4448, 0.4615, 0.1109, 0.186, 0.2624, 0.9445, 0.4611, 0.5759, 0.4744, 0.5823, 0.3513, 0.981, 0.0, 0.0, 1.0, 0.0, 0.5, 1.0, 0.0, 0.0, 0.5, 0.75, 1.0, 0.5, 1.0, 0.0, 1.0, 1.0, 0.0, 1.0, 0.0, 0.0, 1.0, 0.0, 1.0, 0.0, 0.2934, 0.04786, 0.1011, 0.4137, 0.314, 0.4085, 0.01861, 0.3612, 0.4297, 0.4862, 0.4261, 0.5004, 0.0, 0.4582, 1.0, 1.0, 0.0, 1.0, 0.0, 0.0, 0.0, 0.0, 0.0, 0.0, 0.0, 0.0, 0.0, 0.0, 1.0, 0.0, 1.0, 1.0, 1.0, 1.0, 1.0, 1.0, 1.0, 1.0, 1.0, 0.0, 1.0, 0.5, 1.0, 1.0, 0.0, 1.0, -1e-06, 0.5, 0.0, 0.0, 0.0, 0.0, 1.0, 1.0, 1.0, 1.0, 0.5, 1.0, 1.0, 0.0, 1.0, 1.0, 0.5, 1.0, 0.0, 0.0, 0.0, 1.0, 0.0, 1.0, 0.2647, 0.05872, 0.4682, 0.4446, 0.4557, 0.4519, 0.1813, 0.1149, 0.9072, 0.1971, 0.9572, 0.2858, 0.5658, 0.4788, 0.5579, 0.467, 0.0, 1.0, 0.0, 0.0, 1.0, 0.0, 1.0, 0.0, 1.0, 0.0, 1.0, 1.0, 0.0, 1.0, 0.0, 0.0, 0.0, 0.0, 0.0, 0.0, 1.0, 1.0, 1.0, 1.0, 1.0, 0.0, 1.0, 1.0, 0.0, 0.5, 0.0, 0.0, 0.0, 0.0, 0.0, 0.0, 0.25, 1.0, 0.0, 1.0, 0.0, 0.0, 0.25, 1.0, 0.0, 0.0, 0.5, 0.0, 1.0, 0.0, 1.0, 0.5, 0.0, 0.0, 0.4261, 0.5004, 0.4297, 0.4862, 0.4361, 0.4731, 0.4448, 0.4615, 0.4557, 0.4519, 0.4682, 0.4446, 0.4818, 0.4398, 0.496, 0.4379, 0.5103, 0.4387, 0.5241, 0.4424, 0.5368, 0.4486, 0.5479, 0.4571, 0.5579, 0.467, 0.5658, 0.4788, 0.5713, 0.4921, 0.5742, 0.5064, 0.5742, 0.5211, 0.5713, 0.5357, 0.5656, 0.5495, 0.5571, 0.5622, 0.5457, 0.5723, 0.5326, 0.5799, 0.5184, 0.5849, 0.5036, 0.5869, 0.4888, 0.586, 0.4744, 0.5823, 0.4611, 0.5759, 0.4493, 0.567, 0.4395, 0.556, 0.4321, 0.5433, 0.4273, 0.5295, 0.4252, 0.515, 1.0, 0.5, 1.0, 1.0, 0.0, 1.0, 0.5, 0.75, 0.0, 0.0, 0.0, 0.0, 1.0, 0.5, 1.0, 0.0, 1.0, 0.0, 0.0, 1.0, 0.0, 0.0, 1.0, 0.0, -1e-06, 0.5, 0.0, 0.0, 1.0, 0.8333, -1e-06, 0.5, 0.0, 0.0, 1.0, 1.0, 0.0, 1.0, -1e-06, 0.5, 1.0, 0.0, 1.0, 0.5, 0.0, 0.0, 1.0, 0.5, -1e-06, 0.5, 0.0, 0.0, 1.0, 0.5, 1.0, 1.0, 0.0, 0.5, 1.0, 0.0, 1.0, 0.5, 0.0, 0.0, 1.0, 0.5, 0.0, 0.5, 0.0, 0.0, 1.0, 1.0, 0.0, 1.0, 0.0, 0.5, 1.0, 0.0, 0.0, 0.5, 0.0, 0.0, 1.0, 1.0, 0.0, 1.0, 0.0, 0.5, 0.5, 0.0, 1.0, 0.0, 0.5, 1.0, 0.5, 0.0, 0.75, 0.0, 1.0, 0.0, 1.0, 1.0, 0.0, 0.0, 0.5, 1.0, 0.0, 1.0, 0.5, 1e-06, 1.0, 1.0, 0.5, 1.0, 0.5, 0.0, 1.0, 0.0, 0.5, 1.0, 0.5, 0.0, 0.5, 1.0, 0.0, 1.0, 0.0, 0.0, 0.5, 1.0, 0.0, 1.0, 0.0, 1.0, 0.0, 0.0, 1.0, 0.0, 1.0, 1.0, 1.0, 0.0, 1.0, 1.0, 0.0, 1.0, 0.9234, 0.755, 0.866, 0.829, 0.5571, 0.5622, 0.5656, 0.5495, 0.3513, 0.981, 0.4744, 0.5823, 0.4888, 0.586, 0.4451, 0.9995, 0.0, 0.0, 1.0, 0.0, 1.0, 1.0, 0.0, 0.0, 1.0, 1.0, 0.0, 1.0, 0.0, 0.0, 1.0, 0.0, 1.0, 1.0, 0.5, 1.0, 0.0, 1.0, 0.0, 0.0, 0.5, 1e-06, 1.0, 1.0, 0.0, 1.0, 0.0, 0.0, 1.0, 0.0, 0.0, 0.0, 1.0, 1.0, 0.0, 1.0, 0.9572, 0.2858, 0.9884, 0.3812, 0.5713, 0.4921, 0.5658, 0.4788, 1.0, 0.0, 1.0, 1.0, 0.0, 1.0, 0.0, 1.0, 0.0, 0.0, 1.0, 0.0, 0.0, 1.0, 0.5, 1.0, 1.0, 0.0, 0.0, 0.0, 0.4261, 0.5004, 0.4297, 0.4862, 0.4361, 0.4731, 0.4448, 0.4615, 0.4557, 0.4519, 0.4682, 0.4446, 0.4818, 0.4398, 0.496, 0.4379, 0.5103, 0.4387, 0.5241, 0.4424, 0.5368, 0.4486, 0.5479, 0.4571, 0.5579, 0.467, 0.5658, 0.4788, 0.5713, 0.4921, 0.5742, 0.5064, 0.5742, 0.5211, 0.5713, 0.5357, 0.5656, 0.5495, 0.5571, 0.5622, 0.5457, 0.5723, 0.5326, 0.5799, 0.5184, 0.5849, 0.5036, 0.5869, 0.4888, 0.586, 0.4744, 0.5823, 0.4611, 0.5759, 0.4493, 0.567, 0.4395, 0.556, 0.4321, 0.5433, 0.4273, 0.5295, 0.4252, 0.515, 0.0, 0.0, 1.0, 0.0, 1.0, 1.0, 0.0, 0.0, 1.0, 1.0, 0.0, 1.0, 1.0, 0.0, 0.0, 0.0, 0.0, 0.5, 0.0, 0.0, 1.0, 0.0, 1.0, 1.0, 0.0, 0.0, 1.0, 1.0, 0.0, 1.0, 0.01861, 0.3612, 0.4297, 0.4862, 0.4261, 0.5004, 0.0, 0.4582, 0.0, 0.0, 1.0, 0.0, 1.0, 1.0, 0.0, 0.0, 1.0, 0.0, 0.0, 1.0, 1.0, 0.0, 1.0, 1.0, 0.0, 1.0, 0.0, 0.0, 1.0, 0.0, 0.0, 1.0, 0.0, 0.0, 1.0, 0.0, 1.0, 1.0, 0.0, 0.0, 1.0, 1.0, 0.0, 1.0, 0.0, 0.0, 1.0, 0.0, 1.0, 1.0, 1.0, 0.0, 1.0, 0.0, 1.0, 0.0, 1.0, 1.0, 0.0, 1.0, 0.0, 0.0, 0.6334, 0.9812, 0.5184, 0.5849, 0.5326, 0.5799, 0.7208, 0.9455, 1.0, 0.5, 1.0, 1.0, 0.0, 1.0, 0.8398, 0.1191, 0.9072, 0.1971, 0.5579, 0.467, 0.5479, 0.4571, 0.0, 0.0, 0.0, 0.0, 0.0, 0.0, 0.0, 0.0, 0.5592, 0.000154, 0.5103, 0.4387, 0.496, 0.4379, 0.4573, 0.0, 0.3578, 0.01985, 0.4818, 0.4398, 0.4682, 0.4446, 0.2647, 0.05872, 0.6596, 0.02055, 0.5241, 0.4424, 0.5103, 0.4387, 0.5592, 0.000154, 0.056, 0.2692, 0.4361, 0.4731, 0.4297, 0.4862, 0.01861, 0.3612, 0.0, 0.4582, 0.4261, 0.5004, 0.4252, 0.515, 0.0007, 0.5567, 0.3578, 0.01985, 0.4818, 0.4398, 0.4682, 0.4446, 0.2647, 0.05872, 0.1223, 0.8728, 0.1223, -0.1587, 0.8937, -0.1587, 0.8937, 0.8728, 0.5404, 0.9995, 0.5036, 0.5869, 0.5184, 0.5849, 0.6334, 0.9812, 0.0, 0.0, 0.0, 0.0, 0.0, 0.0, 0.0, 0.0, 0.0007, 0.5567, 0.4252, 0.515, 0.4273, 0.5295, 0.02051, 0.6527, 0.4451, 0.9995, 0.4888, 0.586, 0.5036, 0.5869, 0.5404, 0.9995, 0.7993, 0.894, 0.5457, 0.5723, 0.5571, 0.5622, 0.866, 0.829, 0.056, 0.2692, 0.4361, 0.4731, 0.4297, 0.4862, 0.01861, 0.3612, 0.9234, 0.755, 0.866, 0.829, 0.5571, 0.5622, 0.5656, 0.5495, 0.0, 0.0, 0.0, 0.0, 0.0, 0.0, 0.0, 0.0, 0.1131, 0.8232, 0.4395, 0.556, 0.4493, 0.567, 0.1819, 0.8913, 0.02051, 0.6527, 0.4273, 0.5295, 0.4321, 0.5433, 0.0585, 0.7427, 0.7544, 0.06062, 0.5368, 0.4486, 0.5241, 0.4424, 0.6596, 0.02055, 0.1109, 0.186, 0.4448, 0.4615, 0.4361, 0.4731, 0.056, 0.2692, 0.2624, 0.9445, 0.4611, 0.5759, 0.4744, 0.5823, 0.3513, 0.981, 0.0, 0.0, 0.0, 0.0, 0.0, 0.0, 0.0, 0.0, 0.02051, 0.6527, 0.4273, 0.5295, 0.4321, 0.5433, 0.0585, 0.7427, 0.9663, 0.67, 0.9234, 0.755, 0.5656, 0.5495, 0.5713, 0.5357, 0.5592, 0.000154, 0.5103, 0.4387, 0.496, 0.4379, 0.4573, 0.0, 0.0, 0.0, 0.0, 0.0, 0.0, 0.0, 0.0, 0.0, 0.7544, 0.06062, 0.5368, 0.4486, 0.5241, 0.4424, 0.6596, 0.02055, 0.0, 0.0, 0.0, 0.0, 0.0, 0.0, 0.0, 0.0, 0.4451, 0.9995, 0.4888, 0.586, 0.5036, 0.5869, 0.5404, 0.9995, 0.0, 0.0, 0.0, 1.0, 1.0, 0.0, 0.0, 0.0, 0.0, 0.0, 0.0, 0.0, 0.0, 0.0, 0.0, 0.0, 0.0, 0.0, 0.1819, 0.8913, 0.4493, 0.567, 0.4611, 0.5759, 0.2624, 0.9445, 0.0, 0.0, 0.0, 1.0, 0.0, 0.0, 0.0, 0.0, 0.0, 0.0, 0.0, 0.0, 0.0, 0.0, 0.0, 0.0, 0.1813, 0.1149, 0.4557, 0.4519, 0.4448, 0.4615, 0.1109, 0.186, 0.6596, 0.02055, 0.5241, 0.4424, 0.5103, 0.4387, 0.5592, 0.000154, 0.8398, 0.1191, 0.9072, 0.1971, 0.5579, 0.467, 0.5479, 0.4571, 0.9923, 0.5771, 0.9663, 0.67, 0.5713, 0.5357, 0.5742, 0.5211, 0.5404, 0.9995, 0.5036, 0.5869, 0.5184, 0.5849, 0.6334, 0.9812, 0.0585, 0.7427, 0.4321, 0.5433, 0.4395, 0.556, 0.1131, 0.8232, 0.4573, 0.0, 0.496, 0.4379, 0.4818, 0.4398, 0.3578, 0.01985, 0.2934, 0.04786, -0.03669, 0.1018, 0.1011, 0.4137, 0.0, 0.0, 0.0, 0.0, 0.0, 0.0, 0.0, 0.0, 0.3513, 0.981, 0.4744, 0.5823, 0.4888, 0.586, 0.4451, 0.9995, 0.0, 0.0, 0.0, 1.0, 0.0, 0.0, 0.0, 0.0, 0.0, 0.0, 0.0, 0.0, 0.0, 0.0, 0.0, 0.0, 0.0, 1.0, 0.0, 0.0, 1.0, 0.0, 1.0, 1.0, 0.0007, 0.5567, 0.4252, 0.515, 0.4273, 0.5295, 0.02051, 0.6527, 1.0, 1.0, 0.0, 1.0, 0.0, 0.5, 1.0, 0.5, 0.0, 0.0, 1.0, 0.5, 1.0, 1.0, 0.0, 1.0, 1.0, 0.4796, 0.9923, 0.5771, 0.5742, 0.5211, 0.5742, 0.5064, 0.0, 0.0, 0.0, 0.0, 0.0, 0.0, 0.0, 0.0, 1.0, 0.0, 0.0, 0.0, 1.0, 0.5, 0.5, 0.0, 1.0, 0.4796, 0.9923, 0.5771, 0.5742, 0.5211, 0.5742, 0.5064, 0.9884, 0.3812, 1.0, 0.4796, 0.5742, 0.5064, 0.5713, 0.4921, 0.0, 0.0, 0.0, 0.0, 0.0, 0.0, 0.0, 0.0, 0.9072, 0.1971, 0.9572, 0.2858, 0.5658, 0.4788, 0.5579, 0.467, 1.0, 0.0, 1.0, 1.0, 0.0, 1.0, 0.0, 0.0, 0.0, 0.0, 1.0, 0.0, 1.0, 0.0, 1.0, 1.0, 0.0, 1.0, 1.0, 0.0, 1.0, 0.0, 0.0, 1.0, 0.0, 0.0, 0.0, 0.0, 1.0, 0.0, 0.0, 1.0, 0.0, 1.0, 0.0, 0.0, 0.0, 1.0, 0.0, 0.0, 0.0, 0.0, 0.0, 0.0, 0.0, 1.0, 0.0, 0.0, 0.0, 0.0, 0.0, 0.0, 0.0, 0.0, 0.0, 0.0, 0.0, 0.0, 0.7208, 0.9455, 0.5326, 0.5799, 0.5457, 0.5723, 0.7993, 0.894, 0.1819, 0.8913, 0.4493, 0.567, 0.4611, 0.5759, 0.2624, 0.9445, 0.8883, 0.8187, 0.8187, 0.8883, 0.7368, 0.943, 0.6458, 0.9807, 0.5492, 0.9999, 0.4508, 0.9999, 0.3542, 0.9807, 0.2632, 0.943, 0.1813, 0.8883, 0.1117, 0.8187, 0.057, 0.7368, 0.01931, 0.6458, 0.000102, 0.5492, 9.998e-05, 0.4508, 0.01931, 0.3542, 0.05699, 0.2632, 0.1117, 0.1813, 0.1813, 0.1117, 0.2632, 0.05699, 0.3542, 0.01931, 0.4508, 9.998e-05, 0.5492, 0.0001006, 0.6458, 0.01931, 0.7368, 0.05699, 0.8187, 0.1117, 0.8883, 0.1813, 0.943, 0.2632, 0.9807, 0.3542, 0.9999, 0.4508, 0.9999, 0.5492, 0.9807, 0.6458, 0.943, 0.7368, 0.2632, 0.05691, 0.3542, 0.01922, 0.4508, 0.0, 0.5492, 0.0, 0.6458, 0.01922, 0.7368, 0.05691, 0.8187, 0.1116, 0.8884, 0.1813, 0.9431, 0.2632, 0.9808, 0.3542, 1.0, 0.4508, 1.0, 0.5492, 0.9808, 0.6458, 0.9431, 0.7368, 0.8884, 0.8187, 0.8187, 0.8884, 0.7368, 0.9431, 0.6458, 0.9808, 0.5492, 1.0, 0.4508, 1.0, 0.3542, 0.9808, 0.2632, 0.9431, 0.1813, 0.8884, 0.1116, 0.8187, 0.05691, 0.7368, 0.01921, 0.6458, 0.0, 0.5492, 0.0, 0.4508, 0.01922, 0.3542, 0.05691, 0.2632, 0.1116, 0.1813, 0.1813, 0.1116, 0.8187, 0.8884, 0.7368, 0.9431, 0.6458, 0.9808, 0.5492, 1.0, 0.4508, 1.0, 0.3542, 0.9808, 0.2632, 0.9431, 0.1813, 0.8884, 0.1116, 0.8187, 0.05691, 0.7368, 0.01921, 0.6458, 0.0, 0.5492, 0.0, 0.4508, 0.01922, 0.3542, 0.05691, 0.2632, 0.1116, 0.1813, 0.1813, 0.1116, 0.2632, 0.05691, 0.3542, 0.01922, 0.4508, 0.0, 0.5492, 0.0, 0.6458, 0.01922, 0.7368, 0.05691, 0.8187, 0.1116, 0.8884, 0.1813, 0.9431, 0.2632, 0.9808, 0.3542, 1.0, 0.4508, 1.0, 0.5492, 0.9808, 0.6458, 0.9431, 0.7368, 0.8884, 0.8187, 0.0, 0.0, 0.0, 0.0, 0.0, 0.0, 0.0, 0.0, 0.5368, 0.4486, 0.7544, 0.06062, 0.8398, 0.1191, 0.5479, 0.4571, 1.0, 1.0, 0.0, 1.0, 0.0, 0.0, 1.0, 0.0, 0.1109, 0.186, 0.4448, 0.4615, 0.4361, 0.4731, 0.056, 0.2692, 0.0585, 0.7427, 0.4321, 0.5433, 0.4395, 0.556, 0.1131, 0.8232, 0.0, 0.0, 0.0, 0.0, 0.0, 0.0, 0.0, 1.0, 0.0, 0.75, 1.0, 1.0, 1.0, 0.75, 1.0, 1.0, 0.0, 1.0, 1.0, 0.5, 1.0, 1.0, 0.0, 0.5, 1.0, 0.0, 1.0, 0.5, 0.0, 0.0, 1.0, 0.5, 0.0, 1.0, 0.0, 0.0, 1.0, 0.75, 0.0, 1.0, 1e-06, 0.75, 1.0, 1.0, 0.0, 1.0, 0.0, 0.5, 1.0, 0.5, 0.0, 0.5, 0.0, 0.0, 0.0, 0.0, 1.0, 0.0, 0.0, 0.0, 0.0, 0.0, 0.0, 0.0, 0.0, 0.0, 0.0, 0.0, 1.0, 0.0, 1.0, 0.5, 0.0, 0.0, 1.0, 0.5, 0.0, 0.5, 0.0, 0.0, 1.0, 0.0, 1.0, 0.5, 0.0, 0.0, 1.0, 0.0, 1.0, 0.5, 0.0, 0.5, 1.0, 0.0, 0.0, 0.5, 0.0, 0.0, 0.0, 0.0, 0.0, 0.0, 0.0, 0.0, 0.0, 0.0, 0.0, 0.0, 0.0, 0.0, 1.0, 0.0, 0.0, 1.0, 0.0, 1.0, 0.0, 1.0, 1.0, 0.0, 1.0, 0.0, 0.0, 0.0, 0.0, 0.0, 0.0, 0.0, 0.0, 0.0, 0.6334, 0.9812, 0.5184, 0.5849, 0.5326, 0.5799, 0.7208, 0.9455, 0.9923, 0.5771, 0.9663, 0.67, 0.5713, 0.5357, 0.5742, 0.5211, 1.0, 0.0, 1.0, 1.0, 0.5, 1.0, 0.0, 0.0, 0.5, 0.0, 0.0, 1.0, 0.5, 0.0, 0.5, 1.0, 0.0, 1.0, 0.5, 0.0, 1.0, 0.0, 0.5, 1.0, 1.0, 0.0, 1.0, 1.0, 0.5, 1.0, 0.5, 0.0, 1.0, 0.0, 0.5, 1.0, 1.0, 0.0, 1.0, 1.0, 0.5, 1.0, 0.7993, 0.894, 0.5457, 0.5723, 0.5571, 0.5622, 0.866, 0.829, 0.0, 0.0, 1.0, 0.0, 0.0, 0.0, 0.0, 0.0, 0.0, 0.0, 0.0, 0.0, 0.0, 0.0, 1.0, 0.0, 1.0, 1.0, 0.0, 1.0, 0.2934, 0.04786, 0.314, 0.4085, 0.9659, 0.381, 0.9454, 0.02037, 0.4573, 0.0, 0.496, 0.4379, 0.4818, 0.4398, 0.3578, 0.01985, 0.0, 0.0, 0.0, 1.0, 1.0, 1.0, 0.0, 0.0, 0.0, 0.0, 0.0, 0.0, 0.0, 0.0, 0.0, 0.0, 0.0, 0.0, 1.0, 0.0, 1.0, 1.0, 0.0, 0.0, 0.0, 0.0, 0.0, 0.0, 0.0, 0.0, 1.0, 1.0, 0.0, 1.0, 0.0, 0.0, 1.0, 0.0, 1.0, 1.0, 0.0, 0.0, 1.0, 0.0, 0.0, 1.0, 1.0, 0.0, 1.0, 1.0, 0.0, 1.0, 0.9884, 0.3812, 1.0, 0.4796, 0.5742, 0.5064, 0.5713, 0.4921, 1.0, 0.0, 1.0, 1.0, 0.0, 1.0, 0.0, 0.0, 1.0, 0.0, 0.0, 1.0, 1.0, 0.0, 1.0, 1.0, 0.0, 1.0, 0.0, 0.0, 1.0, 0.0, 1.0, 1.0, 0.0, 0.0, 1.0, 0.0, 1.0, 1.0, 1.0, 0.0, 1.0, 1.0, 0.0, 1.0, 0.0, 0.0, 0.0, 0.0, 1.0, 0.0, 0.0, 1.0, 1.0, 0.0, 1.0, 1.0, 0.0, 1.0, 0.0, 0.0, 0.0, 0.0, 0.0, 0.0, 0.0, 0.0, 1.0, 0.0, 0.0, 1.0, 0.0, 0.0, 1.0, 1.0, 0.0, 1.0, 0.0, 0.0, 0.0, 0.0, 0.0, 0.0, 0.0, 0.0, 0.0, 0.0, 1.0, 0.0, 1.0, 1.0, 0.0, 1.0, 0.0, 0.0, 1.0, 0.0, 0.9572, 0.2858, 0.9884, 0.3812, 0.5713, 0.4921, 0.5658, 0.4788, 0.0, 0.0, 1.0, 0.0, 0.0, 0.0, 0.0, 0.0, 0.0, 0.0, 0.0, 0.0, 0.0, 0.0, 0.0, 0.0, 0.5368, 0.4486, 0.7544, 0.06062, 0.8398, 0.1191, 0.5479, 0.4571, 0.7208, 0.9455, 0.5326, 0.5799, 0.5457, 0.5723, 0.7993, 0.894, 0.1131, 0.8232, 0.4395, 0.556, 0.4493, 0.567, 0.1819, 0.8913, 0.2647, 0.05872, 0.4682, 0.4446, 0.4557, 0.4519, 0.1813, 0.1149, 0.0, 0.0, 0.0, 1.0, 0.0, 0.0, 0.0, 0.0, 0.0, 0.0, 0.0, 0.0, 0.0, 0.0, 0.0, 0.0, 0.0, 0.0, 0.0, 0.4582, 0.4261, 0.5004, 0.4252, 0.515, 0.0007, 0.5567, 0.0, 0.0, 0.0, 0.0, 0.0, 0.0, 0.0, 0.0, 0.9663, 0.67, 0.9234, 0.755, 0.5656, 0.5495, 0.5713, 0.5357, 1.0, 0.0, 1.0, 0.5, 1.0, 1.0, 0.0, 1.0, 1.0, 0.0, 0.0, 0.0, 1.0, 0.0, 0.0, 0.0, 0.0, 0.0, 0.0, 1.0, 0.0, 0.0, 0.0, 0.0, 1.0, 1.0, 0.0, 0.5, 1.0, 0.5, 0.0, 1.0, 0.0, 0.0, 1.0, 0.8333, 1.0, 0.6667, 0.0, 0.0, 1.0, 0.0, 1.0, 0.5, 0.0, 0.0, 1.0, 0.5, 0.0, 0.0, 0.0, 0.0, 1.0, 0.6667, 0.0, 0.5, 0.0, 0.0, 1.0, 1.0, 0.0, 0.0, 0.0, 0.0, 1.0, 0.0, 1.0, 0.0, 0.0, 0.0, 1.0, 1.0, 0.5, 1.0, 0.0, 0.0, 0.0, 0.0, 0.0, 0.0, 1.0, 1.0, 0.0, 0.0, 0.0, 0.0, 0.0, 0.0, 0.0, 0.0, 0.0, 0.0, 0.0, 1.0, 0.5, 1e-06, 0.0, 0.0, 0.5, 1.0, 0.0, 0.0, 0.5, 0.75, 0.0, 1.0, 1.0, 0.75, 1.0, 0.5, 0.0, 0.0, 0.0, 0.0, 0.0, 0.0, 0.75, 1.0, 0.0, 0.0, 0.0, 0.0, 0.0, 0.0, 0.0, 0.0, 0.0, 0.0, 0.0, 0.0, 0.0, 0.0, 0.5, 0.0, 0.0, 0.0, 0.0, 0.0, 0.0, 0.0, 0.75, 0.0, 0.0, 0.0, 0.0, 1.0, 0.25, 1.0, 0.125, 0.5, 0.0, 0.0, 0.0, 0.0, 0.5, 0.75, 0.0, 0.0, 0.5, 1.0, 0.5, 1.0, 0.0, 0.0, 0.3333, 0.6667, 0.0, 0.0, 0.0, 0.0, 1.0, 0.0, 0.1667, 0.3333, 0.0, 0.0, 0.0, 0.0, 0.0, 0.0, 0.0, 0.0, 0.0, 0.0, 0.125, 0.5, 0.0, 1.0, 1.0, 0.0, 1.0, 0.0, 1.0, 0.0, 1.0, 0.0, 0.5, 1.0, 0.5, 1.0, 0.5, 1.0, 0.5, 1.0, 1e-06, 0.75, 0.5, 0.0, 1.0, 0.5, 1.0, 0.5, 0.5, 1.0, 0.5, 1.0, 0.0, 0.0, 1.0, 0.0, 1.0, 0.0, 0.0, 0.75, 0.0, 0.0, 0.0, 1.0, 0.5, 0.0, 0.0, 0.0, 0.5, 1.0, 1.0, 0.0, 0.0, 0.0, 0.5, 1.0, 0.0, 0.0, 0.0, 0.0, 0.5, 1.0, 0.0, 0.0, 0.0, 0.0, 0.0, 0.0, 1.0, 1.0, 0.0, 0.0, 0.5, 1.0, 1.0, 1.0, 0.0, 0.0, 1.0, 1.0, 0.75, 1.0, 0.5, 0.0, 0.0, 0.0, 0.0, 1.0, 0.0, 0.0, 1.0, 0.0, 0.0, 0.0, 1.0, 0.75, 0.0, 0.0, 0.0, 0.0, 1.0, 0.0, 0.0, 1.0, 0.0, 0.0, 0.0, 0.0, 0.0, 0.0, 0.0, 0.0, 0.0, 1.0, 0.0, 0.0, 1.0, 0.0, 0.0, 0.0, 0.0, 0.0, 0.0, 1.0, 0.0, 0.0, 0.0, 1.0, 0.0, 0.0, 0.0, 0.0, 1.0, 0.0, 0.0, 0.0, 0.0, 0.0, 0.0, 0.0, 0.0, 1.0, 0.0, 0.0, 0.0, 0.0, 0.0, 0.0, 0.0, 0.0, 0.0, 1.0, 0.0, 1.0, 0.0, 0.0, 0.25, 1.0, 1.0, 0.5, 0.0, 0.0, 0.1667, 0.3333, 0.5, 1.0, 0.0, 0.0, 0.0, 0.0, 0.3333, 0.6667, 0.5, 1.0, 0.0, 0.0, 0.5, 0.0, 0.0, 0.0, 1.0, 1.0, 0.5, 1.0, 0.0, 0.0, 1.0, 1.0, 0.0, 0.0, 1.0, 1.0, 0.0, 0.0, 1.0, 0.0, 1.0, 0.0, 0.0, 0.0, 0.0, 1.0, 0.0, 0.0, 0.0, 0.0, 0.0, 0.0, 0.0, 0.0, 0.0, 0.0, 0.0, 0.0, 0.0, 0.0, 0.0, 0.0, 0.0, 0.0, 0.0, 0.0, 0.0, 0.0, 0.0, 0.0, 0.0, 0.0, 0.0, 0.0, 0.0, 0.0, 0.0, 0.0, 0.0, 0.0, 0.0, 0.0, 0.0, 0.0, 0.0, 0.0, 0.2895, 0.425, -0.01376, 0.3707, 0.1768, -0.01823, 0.0, 0.0, 0.0, 0.0, 0.0, 0.0, 0.0, 0.0, 0.0, 0.0, 0.0, 0.0, 0.0, 0.0, 0.0, 0.0, 0.0, 0.0, 0.0, 0.0, 0.0, 0.0, 0.0, 0.0, 0.0, 0.0, 0.0, 0.0, 0.0, 0.0, 0.0, 0.0, 0.0, 0.0, 0.0, 0.0, 0.0, 0.0, 0.0, 0.0, 0.0, 0.0, 0.0, 0.0, 0.0, 0.0, 0.0, 0.0, 0.0, 0.0, 0.0, 0.0, 0.0, 0.0, 0.0, 0.0, 0.0, 0.0, 0.0, 0.0, 0.0, 0.0, 0.0, 0.0, 0.0, 0.0, 0.0, 0.0, 0.0, 0.0, 0.0, 0.0, 0.0, 0.0, 0.0, 0.0, 0.0, 0.0, 0.0, 0.0, 0.0, 0.0, 0.0, 0.0, 0.0, 0.0, 0.0, 0.0, 0.0, 0.0, 0.0, 0.0, 0.0, 0.0, 0.0, 0.0, 0.0, 0.0, 0.0, 0.0, 0.0, 0.0, 0.0, 0.0, 0.0, 0.0, 0.0, 0.0, 0.0, 0.0, 0.0, 0.0, 0.0, 0.0, 0.0, 0.0, 0.0, 0.0, 0.0, 0.0, 0.0, 0.0, 0.0, 0.0, 0.0, 0.0, 0.0, 0.0, 0.0, 0.0, 0.0, 0.0, 0.0, 0.0, 0.0, 0.0, 0.0, 0.0, 0.0, 0.0, 0.0, 0.0, 0.0, 0.0, 0.0, 0.0, 0.0, 0.0, 0.0, 0.0, 0.0, 0.0, 0.0, 0.0, 0.0, 0.0, 0.0, 0.0, 0.0, 0.0, 0.0, 0.0, 0.0, 0.0, 0.0, 0.0, 0.0, 0.0, 0.0, 0.0, 0.0, 0.0, 0.0, 0.0, 0.0, 0.0, 0.0, 0.0, 0.0, 0.0, 0.0, 0.0, 0.0, 0.0, 0.0, 0.0, 0.0, 0.0, 0.0, 0.0, 0.0, 0.0, 0.0, 0.0, 0.0, 0.0, 0.0, 0.0, 0.0, 0.0, 0.0, 0.0, 0.0, 0.0, 0.0, 0.0, 0.0, 0.0, 0.0, 0.0, 0.0, 0.0, 0.0, 0.0, 0.0, 0.0, 0.0, 0.0, 0.0, 0.0, 0.0, 0.0, 0.0, 0.0, 0.0, 0.0, 0.0, 0.0, 0.0, 0.0, 0.0, 0.0, 0.0, 0.0, 0.0, 0.0, 0.0, 0.0, 0.0, 0.0, 0.0, 0.0, 0.0, 0.0, 0.0, 0.0, 0.0, 0.0, 0.0, 0.0, 0.0, 0.0, 0.0, 0.0, 0.0, 0.0, 0.0, 0.0, 0.0, 0.0, 0.0, 0.0, 0.0, 0.0, 0.0, 0.0, 0.0, 0.0, 0.0, 0.0, 0.0, 0.0, 0.0, 0.0, 0.0, 0.0, 0.0, 0.0, 0.0, 0.0, 0.0, 0.0, 0.0, 0.0, 0.0, 0.0, 0.0, 0.0, 0.0, 0.0, 0.0, 0.0, 0.0, 0.0, 0.0, 0.0, 0.0, 0.0, 0.0, 0.0, 0.0, 0.0, 0.0, 0.0, 0.0, 0.0, 0.0, 0.0, 0.0, 0.0, 0.0, 0.0, 0.0, 0.0, 0.0, 0.0, 0.0, 0.0, 0.0, 0.0, 0.0, 0.0, 0.0, 0.0, 0.0, 0.0, 0.0, 0.0, 0.0, 0.0, 0.0, 0.0, 0.0, 0.0, 0.0, 0.0, 0.0, 0.0, 0.0, 0.0, 0.0, 0.0, 0.0, 0.0, 0.0, 0.0, 0.0, 0.0, 0.0, 0.0, 0.0, 0.0, 0.0, 0.0, 0.0, 0.0, 0.0, 0.0, 0.0, 0.0, 0.0, 0.0, 0.0, 0.0, 0.0, 0.0, 0.0, 0.0, 0.0, 0.0, 0.0, 0.0, 0.0, 0.0, 0.0, 0.0, 0.0, 0.0, 0.0, 0.0, 0.0, 0.0, 0.0, 0.0, 0.0, 0.0, 0.0, 0.0, 0.0, 0.0, 0.0, 0.0, 0.0, 0.0, 0.0, 0.0, 0.0, 0.0, 0.0, 0.0, 0.0, 0.0, 0.0, 0.0, 0.0, 0.0, 0.0, 0.0, 0.0, 0.0, 0.0, 0.0, 0.0, 0.0, 0.0, 0.0, 0.0, 0.0, 0.0, 0.0, 0.0, 0.0, 0.0, 0.0, 0.0, 0.0, 0.0, 0.0, 0.0, 0.0, 0.0, 0.0, 0.0, 0.0, 0.0, 0.0, 0.0, 0.0, 0.0, 0.0, 0.0, 0.0, 0.0, 0.0, 0.0, 0.0, 0.0, 0.0, 0.0, 0.0, 0.0, 0.0, 0.0, 0.0, 0.0, 0.0, 0.0, 0.0, 0.0, 0.0, 0.0, 0.0, 0.0, 0.0, 0.0, 0.0, 0.0, 0.0, 0.0, 0.0, 0.0, 0.0, 0.0, 0.0, 0.0, 0.0, 0.0, 0.0, 0.0, 0.0, 0.0, 0.0, 0.0, 0.0, 0.0, 0.0, 0.0, 0.0, 0.0, 0.0, 0.0, 0.0, 0.0, 0.0, 0.0, 0.0, 0.0, 0.0, 0.0, 0.0, 0.0, 0.0, 0.0, 0.0, 0.0, 0.0, 0.0, 0.0, 0.0, 0.0, 0.0, 0.0, 0.0, 0.0, 0.0, 0.0, 0.0, 0.0, 0.0, 0.0, 0.0, 0.0, 0.0, 0.0, 0.0, 0.0, 0.0, 0.0, 0.0, 0.0, 0.0, 0.0, 0.0, 0.0, 0.0, 0.0, 0.0, 0.0, 0.0, 0.0, 0.0, 0.0, 0.0, 0.0, 0.0, 0.0, 0.0, 0.0, 0.0, 0.0, 0.0, 0.0, 0.0, 0.0, 0.0, 0.0, 0.0, 0.0, 0.0, 0.0, 0.0, 0.0, 0.0, 0.0, 0.0, 0.0, 0.0, 0.0, 0.0, 0.0, 0.0, 0.0, 0.0, 0.0, 0.0, 0.0, 0.0, 0.0, 0.0, 0.0, 0.0, 0.0, 0.0, 0.0, 0.0, 0.0, 0.0, 0.0, 0.0, 0.0, 0.0, 0.0, 0.0, 0.0, 0.0, 0.0, 1.0, 0.0, 0.0, 0.0, 0.0, 0.0, 0.0, 0.0, 0.0, 0.0, 0.0, 0.0, 0.0, 0.0, 0.0, 0.0, 0.0, 0.0, 0.0, 0.0, 0.0, 0.0, 0.0, 0.0, 0.0, 0.0, 0.0, 0.0, 0.0, 0.0, 0.0, 0.0, 0.0, 0.0, 0.0, 0.0, 0.0, 0.0, 0.0, 0.0, 0.0, 0.0, 0.0, 0.0, 0.0, 0.0, 0.0, 0.0, 0.0, 0.0, 0.0, 0.0, 0.0, 0.0, 0.118, 0.8743, 0.118, -0.1255, 0.8974, -0.1255, 0.8974, 0.8743, 0.0, 0.0, 0.0, 0.0, 0.0, 0.0, 0.0, 0.0, 0.0, 0.0, 0.0, 1.0, 0.0, 0.0, 0.0, 0.0, 0.0, 0.0, 0.0, 0.0, 0.0, 0.0, 0.0, 0.0, 0.0, 0.0, 0.0, 0.0, 0.0, 0.0, 0.0, 0.0, 0.0, 0.0, 0.0, 0.0, 0.0, 0.0, 0.0, 0.0, 0.0, 0.0, 0.0, 0.0, 0.0, 0.0, 0.0, 0.0, 0.0, 0.0, 0.0, 0.0, 0.0, 0.0, 0.0, 0.0, 0.0, 0.0, 0.0, 1.0, 0.0, 0.0, 0.0, 0.0, 0.0, 0.0, 0.0, 0.0, 0.0, 0.0, 0.0, 0.0, 0.0, 0.0, 0.0, 0.0, 0.0, 0.0, 0.0, 0.0, 0.0, 0.0, 0.0, 0.0, 0.0, 0.0, 0.0, 0.0, 0.0, 0.0, 0.0, 0.0, 0.0, 0.0, 0.0, 0.0, 0.0, 0.0, 0.0, 0.0, 0.0, 0.0, 0.0, 0.0, 0.0, 0.0, 0.0, 1.0, 0.0, 0.0, 0.0, 0.0, 0.0, 0.0, 0.0, 0.0, 0.0, 0.0, 0.0, 0.0, 0.0, 0.0, 0.0, 0.0, 0.0, 0.0, 0.0, 0.0, 0.0, 0.0, 0.0, 0.0, 0.0, 0.0, 0.0, 0.0, 0.0, 0.0, 0.9659, 0.381, 0.0, 0.0, 0.0, 0.0, 0.0, 0.0, 0.0, 0.0, 0.0, 0.0, 0.0, 0.0, 0.0, 0.0, 0.0, 1.0, 0.0, 0.0, 0.0, 0.0, 0.0, 0.0, 0.0, 0.0, 0.0, 0.0, 0.0, 0.0, 0.0, 0.0, 0.0, 1.0, 0.0, 0.0, 0.0, 0.0, 0.0, 0.0, 0.0, 0.0, 0.0, 0.0, 0.0, 0.0, 0.0, 0.0, 0.0, 0.0, 0.0, 0.0, 0.0, 0.0, 0.0, 0.0, 0.0, 0.0, 0.0, 0.5, 0.0, 0.0, 0.0, 0.0, 0.0, 0.0, 0.0, 0.0, 0.0, 0.0, 0.0, 0.0, 0.0, 0.0, 0.0, 0.0, 0.0, 0.0, 0.0, 0.0, 0.0, 0.0, 0.0, 0.0, 0.0, 0.0, 0.0, 0.0, 0.0, 0.0, 0.0, 0.0, 0.0, 0.0, 0.0, 0.0, 0.0, 0.0, 0.0, 0.0, 0.0, 0.0, 0.0, 0.0, 0.0, 0.0, 0.0, 0.0, 0.0, 0.0, 0.0, 0.0, 0.0, 0.0, 0.0, 0.0, 0.0, 0.0, 0.0, 0.0, 0.0, 0.0, 0.0, 0.0, 0.0, 0.0, 0.0, 0.0, 0.0, 0.0, 0.0, 0.0, -0.01376, 0.3707, -0.05132, 0.1005, 0.1768, -0.01823, 0.0, 0.0, 1.0, 0.0, 0.0, 0.0, 0.0, 0.0, 0.0, 0.0, 0.0, 0.0, 0.0, 0.0, 0.0, 0.0, 0.0, 0.0, 1.0, 0.0, 0.0, 0.0, 0.0, 0.0, 0.0, 0.0, 0.0, 0.0, 0.0, 0.0, 0.0, 0.0, 0.0, 0.0, 0.0, 0.0, 0.0, 0.0, 0.0, 0.0, 0.0, 0.0, 0.0, 0.0, 0.0, 0.0, 0.0, 0.0, 0.0, 0.0, 0.0, 0.0, 0.0, 0.0, 0.0, 0.0, 0.0, 0.0, 0.0, 0.0, 0.0, 0.0, 0.0, 0.0, 0.0, 0.0, 0.0, 0.0, 0.0, 0.0, 0.0, 0.0, 0.0, 0.0, 0.0, 1.0, 0.0, 1.0, 0.0, 0.0, 0.0, 0.0, 0.0, 0.0, 0.0, 0.0, 0.0, 0.0, 0.0, 0.0, 0.0, 0.0, 0.0, 0.0, 0.0, 0.0, 0.0, 0.0, 0.0, 0.0, 0.0, 0.0, 0.0, 0.0, 0.0, 0.0, 0.0, 0.0, 0.0, 0.0, 0.0, 1.0, 0.0, 0.0, 0.0, 0.0, 0.0, 0.0, 0.0, 0.0, 0.0, 0.0, 0.0, 0.0, 0.0, 0.0, 0.0, 0.0, 0.0, 0.0, 0.0, 0.0, 0.0, 0.0, 0.0, 0.0, 0.0, 0.0, 0.0, 0.0, 0.0, 0.0, 0.0, 0.0, 0.0, 0.0, 0.0, 0.0, 0.0, 0.0, 0.0, 0.0, 0.0, 0.0, 0.0, 0.0, 0.0, 0.0, 0.0, 0.0, 1.0, 0.0, 0.0, 0.0, 0.0, 0.0, 0.0, 0.0, 0.0, 0.0, 0.0, 0.0, 0.0, 0.0, 0.0, 0.0, 0.0, 0.0, 0.0, 0.0, 0.0, 0.0, 0.0, 0.0, 0.0, 0.0, 0.0, 0.0, 0.0, 0.0, 0.0, 0.0, 0.0, 0.0, 0.0, 0.0, 0.0, 0.0, 0.0, 0.0, 1.0, 0.0, 0.0, 0.0, 0.0, 0.0, 0.0, 0.0, 0.0, 0.0, 0.0, 0.0, 0.0, 0.0, 0.0, 0.0, 0.0, 0.0, 0.3542, 0.01931, 0.4508, 9.998e-05, 0.5492, 0.0001002, 0.6458, 0.01931, 0.7368, 0.057, 0.8187, 0.1117, 0.8883, 0.1813, 0.943, 0.2632, 0.9807, 0.3542, 0.9999, 0.4508, 0.9999, 0.5492, 0.9807, 0.6458, 0.943, 0.7368, 0.8883, 0.8187, 0.8187, 0.8883, 0.7368, 0.943, 0.6458, 0.9807, 0.5492, 0.9999, 0.4508, 0.9999, 0.3542, 0.9807, 0.2632, 0.943, 0.1813, 0.8883, 0.1117, 0.8187, 0.057, 0.7368, 0.01931, 0.6458, 0.000101, 0.5492, 9.998e-05, 0.4508, 0.01931, 0.3542, 0.05699, 0.2632, 0.1117, 0.1813, 0.1813, 0.1117, 0.2632, 0.05699, 0.0, 0.0, 0.0, 0.0, 0.0, 1.0, 0.0, 0.0, 0.0, 0.0, 0.0, 0.0, 0.0, 0.0, 0.0, 0.0, 0.0, 0.0, 0.0, 0.0, 0.0, 0.0, 0.0, 0.0, 0.0, 0.0, 0.0, 0.0, 0.0, 0.0, 0.0, 0.0, 0.0, 0.0, 0.0, 0.0, 0.0, 0.0, 0.0, 0.0, 0.0, 0.0, 0.0, 0.0, 0.0, 0.0, 0.0, 1.0, 0.0, 0.5, 0.0, 0.0, 0.0, 0.0, 0.0, 0.0, 0.0, 0.0, 0.0, 0.0, 0.0, 0.0, 0.0, 0.0, 0.0, 0.0, 0.0, 0.0, 0.0, 0.0, 0.0, 0.0, 0.0, 0.0, 0.0, 0.0, 0.0, 0.0, 0.0, 0.0, 0.0, 0.0, 0.0, 0.0, 0.0, 0.0, 0.0, 0.0, 0.0, 0.0, 0.0, 0.0, 0.0, 0.0, 0.0, 0.0, 0.0, 0.0, 0.0, 0.0, 0.0, 0.0, 0.0, 0.0, 0.0, 0.0, 0.0, 0.0, 0.314, 0.4085, 0.0, 1.0, 0.0, 0.5, 0.0, 0.0, 0.0, 0.0, 0.0, 0.0, 0.0, 0.0, 0.0, 0.0, 0.0, 0.0, 0.0, 0.0, 0.0, 0.0, 0.0, 0.0, 0.0, 0.0, 0.0, 0.0, 0.0, 0.0, 0.0, 0.0, 0.0, 0.0, 0.0, 0.0, 0.0, 0.0, 0.0, 0.0, 0.0, 0.0, 0.0, 0.0, 0.0, 0.0, 0.0, 0.0, 0.0, 0.0, 0.0, 0.0, 0.0, 0.0, 0.0, 0.0, 0.0, 1.0, 0.0, 0.0, 0.0, 0.0, 0.0, 0.0, 0.0, 0.0, 0.0, 0.0, 0.0, 0.0, 0.0, 0.0, 0.0, 1.0, 0.0, 0.0, 0.0, 0.0, 0.0, 0.0, 0.0, 0.0, 0.0, 0.0, 0.0, 0.0, 0.0, 0.0, 0.0, 0.0, 0.0, 0.0, 0.0, 0.0, 0.0, 0.0, 0.0, 0.0, 0.0, 0.0, 0.0, 0.0, 0.0, 0.0, 0.0, 0.0, 0.0, 0.0, 0.0, 0.0, 0.0, 0.0, 0.0, 0.0, 0.0, 0.0, 0.0, 0.0, 0.0, 0.0, 0.0, 0.0, 0.0, 0.0, 0.0, 0.0, 0.0, 0.0, 0.0, 0.0, 0.0, 0.0, 0.0, 0.0, 0.0, 0.0, 0.0, 0.0, 0.0, 0.0, 0.0, 0.0, 0.0, 0.0, 0.0, 0.0, 0.0, 1.0, 0.0, 0.0, 0.0, 0.0, 0.0, 0.0, 0.0, 0.0, 0.0, 0.0, 0.0, 0.0, 0.0, 0.0, 0.0, 0.0, 0.0, 0.0, 0.0, 0.0, 0.9424, -0.01302, 0.9732, 0.37, 0.2895, 0.425, 0.1768, -0.01823, 0.0, 0.0, 0.0, 0.0, 0.0, 0.0, 0.0, 0.0, 0.0, 0.0, 0.0, 1.0, 0.0, 0.0, 0.0, 0.0, 0.0, 0.0, 0.0, 0.0, 0.0, 0.0, 0.0, 0.0, 0.0, 0.0, 0.0, 0.0, 0.0, 0.0, 0.0, 0.0, 0.0, 0.0, 0.0, 0.0, 1.0, 0.0, 0.0, 0.0, 0.0, 0.0, 0.0, 0.0, 0.0, 0.0, 0.0, 0.0, 0.0, 0.0, 0.0, 0.0, 0.0, 0.0, 0.0, 0.0, 0.0, 0.0, 0.0, 0.0, 0.0, 0.0, 0.0, 0.0, 0.0, 0.0, 0.0, 0.0, 0.0, 0.0, 0.0, 0.0, 0.0, 0.0, 0.0, 0.0, 0.0, 0.0, 0.0, 0.0, 0.0, 0.0, 0.0, 0.0, 0.0, 0.0, 0.0, 0.0, 0.0, 0.0, 0.0, 0.0, 0.0, 0.0, 0.0, 0.0, 0.0, 0.0, 0.0, 0.0, 0.0, 0.0, 0.0, 0.0, 0.0, 0.0, 0.0, 0.0, 0.0, 0.0, 0.0, 0.0, 0.0, 0.0, 0.0, 0.0, 0.0, 0.0, 0.0, 0.0, 0.0, 0.0, 0.0, 0.0, 0.0, 0.0, 0.0, 0.0, 1.0, 0.0, 0.0, 0.0, 0.0, 0.0, 0.0, 0.0, 0.0, 0.0, 0.0, 0.0, 0.0, 0.0, 0.0, 0.0, 0.0, 0.0, 0.0, 0.0, 0.0, 0.0, 0.0, 1.0, 0.0, 0.0, 0.0, 0.0, 0.0, 0.0, 0.0, 0.0, 0.0, 0.0, 0.0, 0.0, 0.0, 0.0, 0.0, 0.0, 0.0, 0.0, 0.0, 0.0, 0.0, 0.0, 0.0, 1.0, 0.0, 0.0, 0.0, 0.0, 0.0, 0.0, 0.0, 0.0, 0.0, 0.0, 0.0, 0.0, 0.0, 0.0, 0.0, 0.0, 0.0, 0.0, 0.0, 0.0, 0.0, 0.0, 0.0, 0.0, 0.0, 0.0, 0.0, 0.0, 0.0, 0.0, 0.0, 0.0, 0.0, 0.0, 0.0, 0.0, 0.0, 0.0, 0.0, 0.0, 0.0, 0.0, 0.0, 0.0, 0.0, 0.0, 0.0, 1.0, 0.0, 0.0, 0.0, 0.0, 0.0, 0.0, 0.0, 0.0, 0.0, 0.0, 0.0, 0.0, 0.0, 0.0, 0.0, 0.0, 0.0, 0.0, 0.0, 0.0, 0.0, 0.0, 0.0, 0.0, 0.0, 1.0, 0.0, 0.0, 0.0, 0.0, 0.0, 0.0, 0.0, 0.0, 0.0, 0.0, 0.0, 0.0, 0.0, 0.0, 0.0, 0.0, 0.0, 0.0, 0.0, 0.0, 0.0, 0.0, 0.0, 0.0, 0.0, 0.0, 0.0, 0.0, 0.0, 0.0, 0.0, 0.0, 0.0, 0.0, 0.0, 0.0, 0.0, 0.0, 0.0, 0.0, 0.0, 0.0, 0.0, 0.0, 0.0, 0.0, 0.0, 0.0, 0.0, 0.0, 0.0, 0.0, 0.0, 0.0, 0.0, 0.0, 0.0, 0.0, 0.0, 0.0, 0.0, 0.0, 0.0, 0.0, 0.0, 0.0, 0.0, 0.0, 0.0, 0.0, 0.0, 0.0, 0.0, 0.0, 0.0, 0.0, 0.0, 0.0, 0.0, 0.0, 0.0, 0.0, 0.0, 0.0, 0.0, 0.0, 0.0, 0.0, 0.0, 0.0, 0.0, 0.0, 0.0, 0.0, 0.0, 0.0, 0.0, 0.0, 0.0, 0.0, 0.0, 0.0, 0.0, 0.0, 0.0, 0.0, 0.0, 0.0, 0.0, 0.0, 0.0, 0.0, 0.0, 0.0, 0.0, 0.0, 0.0, 0.0, 0.0, 0.0, 0.0, 0.0, 0.0, 0.0, 0.0, 0.0, 0.0, 0.0, 0.0, 0.0, 0.0, 0.0, 0.0, 0.0, 0.0, 0.0, 0.0, 0.0, 0.0, 0.0, 0.0, 0.0, 0.0, 0.0, 0.0, 0.0, 0.0, 0.0, 0.0, 0.0, 0.0, 0.0, 0.0, 0.0, 0.0, 0.0, 0.0, 0.0, 0.0, 0.0, 0.0, 0.0, 0.0, 0.0, 0.0, 0.0, 0.0, 0.0, 0.0, 0.0, 0.0, 0.0, 0.0, 0.0, 0.0, 0.0, 0.0, 0.0, 0.0, 0.0, 0.0, 0.0, 0.0, 0.0, 0.0, 0.0, 0.0, 0.0, 0.0, 0.0, 0.0, 0.0, 0.0, 0.0, 0.0, 0.0, 0.0, 0.0, 0.0, 0.0, 0.0, 0.0, 0.0, 0.0, 0.0, 0.0, 0.0, 0.0, 0.0, 0.0, 0.0, 0.0, 0.0, 0.0, 0.0, 0.0, 0.0, 0.0, 0.0, 0.0, 0.0, 0.0, 0.0, 0.0, 0.0, 0.0, 0.0, 0.0, 0.0, 0.0, 0.0, 0.0, 0.0, 0.0, 0.0, 0.0, 0.0, 0.0, 0.0, 0.0, 0.0, 0.0, 0.0, 0.0, 0.0, 0.0, 0.0, 0.0, 0.0, 0.0, 0.0, 0.0, 0.0, 0.0, 0.0, 0.0, 0.0, 0.0, 0.0, 0.0, 0.0, 0.0, 0.0, 0.0, 0.0, 0.0, 0.0, 0.0, 0.0, 0.0, 0.0, 0.0, 0.0, 0.0, 0.0, 0.0, 0.0, 0.0, 0.0, 0.0, 0.0, 0.0, 0.0, 0.0, 0.0, 0.0, 0.0, 0.0, 0.0, 0.0, 0.0, 0.0, 0.0, 0.0, 0.0, 0.0, 0.0, 0.0, 0.0, 0.0, 0.0, 0.0, 0.0, 0.0, 0.0, 0.0, 0.0, 0.0, 0.0, 0.0, 0.0, 0.0, 0.0, 0.0, 0.0, 0.0, 0.0, 0.0, 0.0, 0.0, 0.0, 0.0, 0.0, 0.0, 0.0, 0.0, 0.0, 0.0, 0.0, 0.0, 0.0, 0.0, 0.0, 0.0, 0.0, 0.0, 0.0, 0.0, 0.0, 0.0, 0.0, 0.0, 0.0, 0.0, 0.0, 0.0, 0.0, 0.0, 0.0, 0.0, 0.0, 0.0, 0.0, 0.0, 0.0, 0.0, 0.0, 0.0, 0.0, 0.0, 0.0, 0.0, 0.0, 0.0, 0.0, 0.0, 0.0, 0.0, 0.0, 0.0, 0.0, 0.0, 0.0, 0.0, 0.0, 0.0, 0.0, 0.0, 0.0, 0.0, 0.0, 0.0, 0.0, 0.0, 0.0, 0.0, 0.0, 0.0, 0.0, 0.0, 0.0, 0.0, 0.0, 0.0, 0.0, 0.0, 0.0, 0.0, 0.0, 0.0, 0.0, 0.0, 0.0, 0.0, 0.0, 0.0, 0.0, 1.0, 1.0, 0.0, 1.0, 0.0, 0.0, 1.0])
me_car.materials.append(mat_material_darkredcar_t_redcar_png)
me_car.materials.append(mat_none_blackwindow_jpg)
me_car.materials.append(mat_material_taillightred)
me_car.materials.append(mat_none_cartire_tga)
me_car.materials.append(mat_material_headlightred)
me_car.materials.append(mat_material_blackwindow__blackwindow_jpg)
me_car.use_remesh_preserve_volume = False
me_car.use_remesh_preserve_attributes = False
me_car.use_mirror_vertex_groups = False
me_car.update()

# ---- objects
ob_car = bpy.data.objects.new('car', me_car)
ob_lamp = bpy.data.objects.new('Lamp', light_lamp)
ob_camera = bpy.data.objects.new('Camera', cam_camera)
ob_lamp_001 = bpy.data.objects.new('Lamp.001', light_lamp_001)

# ---- transforms, parenting, visibility, modifiers, constraints
ob_car.location = (0.0, 0.0, -1.334)
ob_car.lineart.crease_threshold = 0.0
ob_lamp.location = (4.076, 6.296, 3.143)
ob_lamp.rotation_euler = (0.6503, 0.05522, 1.866)
ob_lamp.lock_rotations_4d = False
ob_lamp.empty_display_type = 'ARROWS'
ob_lamp.color = (0.0, 0.0, 0.0, 0.0)
ob_lamp.lineart.crease_threshold = 0.0
ob_camera.location = (7.481, -6.508, 5.344)
ob_camera.rotation_euler = (1.109, 0.01082, 0.8149)
ob_camera.lock_rotations_4d = False
ob_camera.empty_display_type = 'ARROWS'
ob_camera.color = (0.0, 0.0, 0.0, 0.0)
ob_camera.display_type = 'WIRE'
ob_camera.lineart.crease_threshold = 0.0
ob_lamp_001.location = (-4.954, -7.163, 5.904)
ob_lamp_001.rotation_euler = (0.6503, 0.05522, 1.866)
ob_lamp_001.lock_rotations_4d = False
ob_lamp_001.empty_display_type = 'ARROWS'
ob_lamp_001.color = (0.0, 0.0, 0.0, 0.0)
ob_lamp_001.lineart.crease_threshold = 0.0

# ---- collection membership
col_collection_1.objects.link(ob_car)
col_collection_1.objects.link(ob_lamp)
col_collection_1.objects.link(ob_camera)
col_collection_1.objects.link(ob_lamp_001)

# ---- scene / render settings (as saved in the file)
scene.camera = ob_camera
scene.frame_start = 1; scene.frame_end = 250; scene.frame_set(1)
scene.render.engine = 'BLENDER_EEVEE_NEXT'
scene.render.image_settings.color_mode = 'RGB'
scene.render.image_settings.compression = 90
scene.render.resolution_percentage = 50
scene.render.dither_intensity = 0.0
scene.cycles.use_denoising = False
scene.cycles.samples = 10
scene.cycles.sampling_pattern = 'TABULATED_SOBOL'
scene.cycles.light_sampling_threshold = 0.0
scene.cycles.use_adaptive_sampling = False
scene.cycles.use_light_tree = False
scene.cycles.blur_glossy = 0.0
scene.cycles.volume_bounces = 1
scene.cycles.pixel_filter_type = 'GAUSSIAN'
scene.cycles.sample_clamp_indirect = 0.0
scene.view_settings.view_transform = 'Standard'
bpy.context.view_layer.update()
